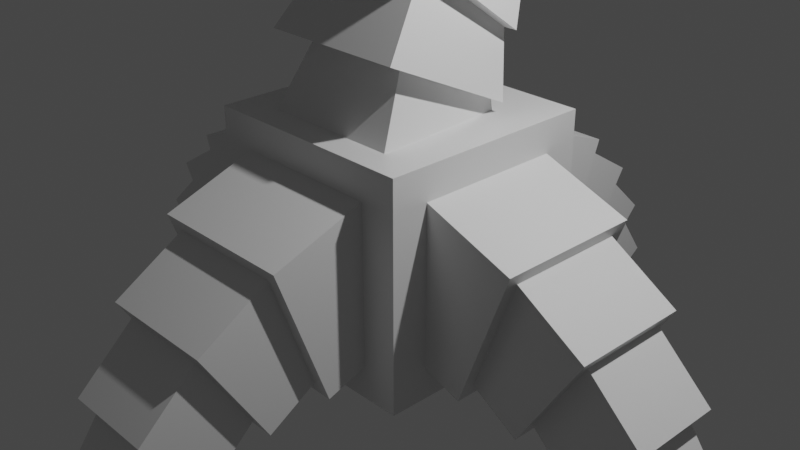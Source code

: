 # Source: creature.blend  (saved by Blender 2.90.8; exported with 4.5.12 LTS)
import bpy
from mathutils import Matrix  # noqa: F401  (used for matrix-valued properties, if any)

bpy.ops.wm.read_factory_settings(use_empty=True)
scene = bpy.context.scene
scene.name = 'Scene'

# ---- collections
col_collection = bpy.data.collections.new('Collection'); scene.collection.children.link(col_collection)

# ---- materials (node trees are filled in below, after node groups)
mat_material = bpy.data.materials.new('Material')
mat_material.alpha_threshold = 0.0
mat_material.use_transparent_shadow = False
mat_material.line_color = (0.0, 0.0, 0.0, 1.0)

# ---- material node trees
mat_material.use_nodes = True; mat_material.node_tree.nodes.clear()
_N = mat_material.node_tree.nodes; _L = mat_material.node_tree.links
n0 = _N.new('ShaderNodeOutputMaterial'); n0.name = 'Material Output'; n0.location = (300, 300)
n1 = _N.new('ShaderNodeBsdfPrincipled'); n1.name = 'Principled BSDF'; n1.location = (10, 300)
n1.distribution = 'GGX'
n1.subsurface_method = 'BURLEY'
n1.inputs[2].default_value = 0.4
n1.inputs[3].default_value = 1.45
n1.inputs[27].default_value = (0.0, 0.0, 0.0, 1.0)
n1.inputs[28].default_value = 1.0
_L.new(n1.outputs[0], n0.inputs[0])
n0.is_active_output = True

# ---- world
world_world = bpy.data.worlds.new('World'); scene.world = world_world
world_world.use_nodes = True; world_world.node_tree.nodes.clear()
_N = world_world.node_tree.nodes; _L = world_world.node_tree.links
n0 = _N.new('ShaderNodeOutputWorld'); n0.name = 'World Output'; n0.location = (300, 300)
n1 = _N.new('ShaderNodeBackground'); n1.name = 'Background'; n1.location = (10, 300)
n1.inputs[0].default_value = (0.05088, 0.05088, 0.05088, 1.0)
_L.new(n1.outputs[0], n0.inputs[0])
n0.is_active_output = True
world_world.color = (0.05088, 0.05088, 0.05088)
world_world.use_sun_shadow = False
world_world.sun_shadow_jitter_overblur = 0.0

# ---- cameras
cam_camera = bpy.data.cameras.new('Camera')
cam_camera.clip_end = 100.0
cam_camera.ortho_scale = 7.314

# ---- lights
light_light = bpy.data.lights.new('Light', 'POINT')
light_light.transmission_factor = 0.0
light_light.energy = 1000.0
light_light.shadow_soft_size = 0.1
light_light.shadow_maximum_resolution = 0.006
light_light.use_absolute_resolution = True

# ---- meshes
me_cube = bpy.data.meshes.new('Cube')
me_cube.from_pydata([(1.0, 1.0, 1.0), (1.0, 1.0, -1.0), (1.0, -1.0, 1.0), (1.0, -1.0, -1.0), (-1.0, 1.0, 1.0), (-1.0, 1.0, -1.0), (-1.0, -1.0, 1.0), (-1.0, -1.0, -1.0)], [], [(0, 4, 6, 2), (3, 2, 6, 7), (7, 6, 4, 5), (5, 1, 3, 7), (1, 0, 2, 3), (5, 4, 0, 1)])
_uv = me_cube.uv_layers.new(name='UVMap')
_uv.uv.foreach_set('vector', [0.625, 0.5, 0.875, 0.5, 0.875, 0.75, 0.625, 0.75, 0.375, 0.75, 0.625, 0.75, 0.625, 1.0, 0.375, 1.0, 0.375, 0.0, 0.625, 0.0, 0.625, 0.25, 0.375, 0.25, 0.125, 0.5, 0.375, 0.5, 0.375, 0.75, 0.125, 0.75, 0.375, 0.5, 0.625, 0.5, 0.625, 0.75, 0.375, 0.75, 0.375, 0.25, 0.625, 0.25, 0.625, 0.5, 0.375, 0.5])
me_cube.materials.append(mat_material)
me_cube.use_remesh_preserve_volume = False
me_cube.use_remesh_preserve_attributes = False
me_cube.use_mirror_vertex_groups = False
me_cube.update()
me_cube_001 = bpy.data.meshes.new('Cube.001')
me_cube_001.from_pydata([(1.0, 1.0, 1.0), (1.0, 1.0, -1.0), (1.0, -1.0, 1.0), (1.0, -1.0, -1.0), (-1.0, 1.0, 1.0), (-1.0, 1.0, -1.0), (-1.0, -1.0, 1.0), (-1.0, -1.0, -1.0)], [], [(0, 4, 6, 2), (3, 2, 6, 7), (7, 6, 4, 5), (5, 1, 3, 7), (1, 0, 2, 3), (5, 4, 0, 1)])
_uv = me_cube_001.uv_layers.new(name='UVMap')
_uv.uv.foreach_set('vector', [0.625, 0.5, 0.875, 0.5, 0.875, 0.75, 0.625, 0.75, 0.375, 0.75, 0.625, 0.75, 0.625, 1.0, 0.375, 1.0, 0.375, 0.0, 0.625, 0.0, 0.625, 0.25, 0.375, 0.25, 0.125, 0.5, 0.375, 0.5, 0.375, 0.75, 0.125, 0.75, 0.375, 0.5, 0.625, 0.5, 0.625, 0.75, 0.375, 0.75, 0.375, 0.25, 0.625, 0.25, 0.625, 0.5, 0.375, 0.5])
me_cube_001.materials.append(mat_material)
me_cube_001.use_remesh_preserve_volume = False
me_cube_001.use_remesh_preserve_attributes = False
me_cube_001.use_mirror_vertex_groups = False
me_cube_001.update()
me_cube_018 = bpy.data.meshes.new('Cube.018')
me_cube_018.from_pydata([(1.0, 1.0, 1.0), (1.0, 1.0, -1.0), (1.0, -1.0, 1.0), (1.0, -1.0, -1.0), (-1.0, 1.0, 1.0), (-1.0, 1.0, -1.0), (-1.0, -1.0, 1.0), (-1.0, -1.0, -1.0)], [], [(0, 4, 6, 2), (3, 2, 6, 7), (7, 6, 4, 5), (5, 1, 3, 7), (1, 0, 2, 3), (5, 4, 0, 1)])
_uv = me_cube_018.uv_layers.new(name='UVMap')
_uv.uv.foreach_set('vector', [0.625, 0.5, 0.875, 0.5, 0.875, 0.75, 0.625, 0.75, 0.375, 0.75, 0.625, 0.75, 0.625, 1.0, 0.375, 1.0, 0.375, 0.0, 0.625, 0.0, 0.625, 0.25, 0.375, 0.25, 0.125, 0.5, 0.375, 0.5, 0.375, 0.75, 0.125, 0.75, 0.375, 0.5, 0.625, 0.5, 0.625, 0.75, 0.375, 0.75, 0.375, 0.25, 0.625, 0.25, 0.625, 0.5, 0.375, 0.5])
me_cube_018.materials.append(mat_material)
me_cube_018.use_remesh_preserve_volume = False
me_cube_018.use_remesh_preserve_attributes = False
me_cube_018.use_mirror_vertex_groups = False
me_cube_018.update()
me_cube_019 = bpy.data.meshes.new('Cube.019')
me_cube_019.from_pydata([(1.0, 1.0, 1.0), (1.0, 1.0, -1.0), (1.0, -1.0, 1.0), (1.0, -1.0, -1.0), (-1.0, 1.0, 1.0), (-1.0, 1.0, -1.0), (-1.0, -1.0, 1.0), (-1.0, -1.0, -1.0)], [], [(0, 4, 6, 2), (3, 2, 6, 7), (7, 6, 4, 5), (5, 1, 3, 7), (1, 0, 2, 3), (5, 4, 0, 1)])
_uv = me_cube_019.uv_layers.new(name='UVMap')
_uv.uv.foreach_set('vector', [0.625, 0.5, 0.875, 0.5, 0.875, 0.75, 0.625, 0.75, 0.375, 0.75, 0.625, 0.75, 0.625, 1.0, 0.375, 1.0, 0.375, 0.0, 0.625, 0.0, 0.625, 0.25, 0.375, 0.25, 0.125, 0.5, 0.375, 0.5, 0.375, 0.75, 0.125, 0.75, 0.375, 0.5, 0.625, 0.5, 0.625, 0.75, 0.375, 0.75, 0.375, 0.25, 0.625, 0.25, 0.625, 0.5, 0.375, 0.5])
me_cube_019.materials.append(mat_material)
me_cube_019.use_remesh_preserve_volume = False
me_cube_019.use_remesh_preserve_attributes = False
me_cube_019.use_mirror_vertex_groups = False
me_cube_019.update()
me_cube_020 = bpy.data.meshes.new('Cube.020')
me_cube_020.from_pydata([(1.0, 1.0, 1.0), (1.0, 1.0, -1.0), (1.0, -1.0, 1.0), (1.0, -1.0, -1.0), (-1.0, 1.0, 1.0), (-1.0, 1.0, -1.0), (-1.0, -1.0, 1.0), (-1.0, -1.0, -1.0)], [], [(0, 4, 6, 2), (3, 2, 6, 7), (7, 6, 4, 5), (5, 1, 3, 7), (1, 0, 2, 3), (5, 4, 0, 1)])
_uv = me_cube_020.uv_layers.new(name='UVMap')
_uv.uv.foreach_set('vector', [0.625, 0.5, 0.875, 0.5, 0.875, 0.75, 0.625, 0.75, 0.375, 0.75, 0.625, 0.75, 0.625, 1.0, 0.375, 1.0, 0.375, 0.0, 0.625, 0.0, 0.625, 0.25, 0.375, 0.25, 0.125, 0.5, 0.375, 0.5, 0.375, 0.75, 0.125, 0.75, 0.375, 0.5, 0.625, 0.5, 0.625, 0.75, 0.375, 0.75, 0.375, 0.25, 0.625, 0.25, 0.625, 0.5, 0.375, 0.5])
me_cube_020.materials.append(mat_material)
me_cube_020.use_remesh_preserve_volume = False
me_cube_020.use_remesh_preserve_attributes = False
me_cube_020.use_mirror_vertex_groups = False
me_cube_020.update()
me_cube_021 = bpy.data.meshes.new('Cube.021')
me_cube_021.from_pydata([(1.0, 1.0, 1.0), (1.0, 1.0, -1.0), (1.0, -1.0, 1.0), (1.0, -1.0, -1.0), (-1.0, 1.0, 1.0), (-1.0, 1.0, -1.0), (-1.0, -1.0, 1.0), (-1.0, -1.0, -1.0)], [], [(0, 4, 6, 2), (3, 2, 6, 7), (7, 6, 4, 5), (5, 1, 3, 7), (1, 0, 2, 3), (5, 4, 0, 1)])
_uv = me_cube_021.uv_layers.new(name='UVMap')
_uv.uv.foreach_set('vector', [0.625, 0.5, 0.875, 0.5, 0.875, 0.75, 0.625, 0.75, 0.375, 0.75, 0.625, 0.75, 0.625, 1.0, 0.375, 1.0, 0.375, 0.0, 0.625, 0.0, 0.625, 0.25, 0.375, 0.25, 0.125, 0.5, 0.375, 0.5, 0.375, 0.75, 0.125, 0.75, 0.375, 0.5, 0.625, 0.5, 0.625, 0.75, 0.375, 0.75, 0.375, 0.25, 0.625, 0.25, 0.625, 0.5, 0.375, 0.5])
me_cube_021.materials.append(mat_material)
me_cube_021.use_remesh_preserve_volume = False
me_cube_021.use_remesh_preserve_attributes = False
me_cube_021.use_mirror_vertex_groups = False
me_cube_021.update()
me_cube_022 = bpy.data.meshes.new('Cube.022')
me_cube_022.from_pydata([(1.0, 1.0, 1.0), (1.0, 1.0, -1.0), (1.0, -1.0, 1.0), (1.0, -1.0, -1.0), (-1.0, 1.0, 1.0), (-1.0, 1.0, -1.0), (-1.0, -1.0, 1.0), (-1.0, -1.0, -1.0)], [], [(0, 4, 6, 2), (3, 2, 6, 7), (7, 6, 4, 5), (5, 1, 3, 7), (1, 0, 2, 3), (5, 4, 0, 1)])
_uv = me_cube_022.uv_layers.new(name='UVMap')
_uv.uv.foreach_set('vector', [0.625, 0.5, 0.875, 0.5, 0.875, 0.75, 0.625, 0.75, 0.375, 0.75, 0.625, 0.75, 0.625, 1.0, 0.375, 1.0, 0.375, 0.0, 0.625, 0.0, 0.625, 0.25, 0.375, 0.25, 0.125, 0.5, 0.375, 0.5, 0.375, 0.75, 0.125, 0.75, 0.375, 0.5, 0.625, 0.5, 0.625, 0.75, 0.375, 0.75, 0.375, 0.25, 0.625, 0.25, 0.625, 0.5, 0.375, 0.5])
me_cube_022.materials.append(mat_material)
me_cube_022.use_remesh_preserve_volume = False
me_cube_022.use_remesh_preserve_attributes = False
me_cube_022.use_mirror_vertex_groups = False
me_cube_022.update()
me_cube_023 = bpy.data.meshes.new('Cube.023')
me_cube_023.from_pydata([(1.0, 1.0, 1.0), (1.0, 1.0, -1.0), (1.0, -1.0, 1.0), (1.0, -1.0, -1.0), (-1.0, 1.0, 1.0), (-1.0, 1.0, -1.0), (-1.0, -1.0, 1.0), (-1.0, -1.0, -1.0)], [], [(0, 4, 6, 2), (3, 2, 6, 7), (7, 6, 4, 5), (5, 1, 3, 7), (1, 0, 2, 3), (5, 4, 0, 1)])
_uv = me_cube_023.uv_layers.new(name='UVMap')
_uv.uv.foreach_set('vector', [0.625, 0.5, 0.875, 0.5, 0.875, 0.75, 0.625, 0.75, 0.375, 0.75, 0.625, 0.75, 0.625, 1.0, 0.375, 1.0, 0.375, 0.0, 0.625, 0.0, 0.625, 0.25, 0.375, 0.25, 0.125, 0.5, 0.375, 0.5, 0.375, 0.75, 0.125, 0.75, 0.375, 0.5, 0.625, 0.5, 0.625, 0.75, 0.375, 0.75, 0.375, 0.25, 0.625, 0.25, 0.625, 0.5, 0.375, 0.5])
me_cube_023.materials.append(mat_material)
me_cube_023.use_remesh_preserve_volume = False
me_cube_023.use_remesh_preserve_attributes = False
me_cube_023.use_mirror_vertex_groups = False
me_cube_023.update()
me_cube_024 = bpy.data.meshes.new('Cube.024')
me_cube_024.from_pydata([(1.0, 1.0, 1.0), (1.0, 1.0, -1.0), (1.0, -1.0, 1.0), (1.0, -1.0, -1.0), (-1.0, 1.0, 1.0), (-1.0, 1.0, -1.0), (-1.0, -1.0, 1.0), (-1.0, -1.0, -1.0)], [], [(0, 4, 6, 2), (3, 2, 6, 7), (7, 6, 4, 5), (5, 1, 3, 7), (1, 0, 2, 3), (5, 4, 0, 1)])
_uv = me_cube_024.uv_layers.new(name='UVMap')
_uv.uv.foreach_set('vector', [0.625, 0.5, 0.875, 0.5, 0.875, 0.75, 0.625, 0.75, 0.375, 0.75, 0.625, 0.75, 0.625, 1.0, 0.375, 1.0, 0.375, 0.0, 0.625, 0.0, 0.625, 0.25, 0.375, 0.25, 0.125, 0.5, 0.375, 0.5, 0.375, 0.75, 0.125, 0.75, 0.375, 0.5, 0.625, 0.5, 0.625, 0.75, 0.375, 0.75, 0.375, 0.25, 0.625, 0.25, 0.625, 0.5, 0.375, 0.5])
me_cube_024.materials.append(mat_material)
me_cube_024.use_remesh_preserve_volume = False
me_cube_024.use_remesh_preserve_attributes = False
me_cube_024.use_mirror_vertex_groups = False
me_cube_024.update()
me_cube_025 = bpy.data.meshes.new('Cube.025')
me_cube_025.from_pydata([(1.0, 1.0, 1.0), (1.0, 1.0, -1.0), (1.0, -1.0, 1.0), (1.0, -1.0, -1.0), (-1.0, 1.0, 1.0), (-1.0, 1.0, -1.0), (-1.0, -1.0, 1.0), (-1.0, -1.0, -1.0)], [], [(0, 4, 6, 2), (3, 2, 6, 7), (7, 6, 4, 5), (5, 1, 3, 7), (1, 0, 2, 3), (5, 4, 0, 1)])
_uv = me_cube_025.uv_layers.new(name='UVMap')
_uv.uv.foreach_set('vector', [0.625, 0.5, 0.875, 0.5, 0.875, 0.75, 0.625, 0.75, 0.375, 0.75, 0.625, 0.75, 0.625, 1.0, 0.375, 1.0, 0.375, 0.0, 0.625, 0.0, 0.625, 0.25, 0.375, 0.25, 0.125, 0.5, 0.375, 0.5, 0.375, 0.75, 0.125, 0.75, 0.375, 0.5, 0.625, 0.5, 0.625, 0.75, 0.375, 0.75, 0.375, 0.25, 0.625, 0.25, 0.625, 0.5, 0.375, 0.5])
me_cube_025.materials.append(mat_material)
me_cube_025.use_remesh_preserve_volume = False
me_cube_025.use_remesh_preserve_attributes = False
me_cube_025.use_mirror_vertex_groups = False
me_cube_025.update()
me_cube_026 = bpy.data.meshes.new('Cube.026')
me_cube_026.from_pydata([(1.0, 1.0, 1.0), (1.0, 1.0, -1.0), (1.0, -1.0, 1.0), (1.0, -1.0, -1.0), (-1.0, 1.0, 1.0), (-1.0, 1.0, -1.0), (-1.0, -1.0, 1.0), (-1.0, -1.0, -1.0)], [], [(0, 4, 6, 2), (3, 2, 6, 7), (7, 6, 4, 5), (5, 1, 3, 7), (1, 0, 2, 3), (5, 4, 0, 1)])
_uv = me_cube_026.uv_layers.new(name='UVMap')
_uv.uv.foreach_set('vector', [0.625, 0.5, 0.875, 0.5, 0.875, 0.75, 0.625, 0.75, 0.375, 0.75, 0.625, 0.75, 0.625, 1.0, 0.375, 1.0, 0.375, 0.0, 0.625, 0.0, 0.625, 0.25, 0.375, 0.25, 0.125, 0.5, 0.375, 0.5, 0.375, 0.75, 0.125, 0.75, 0.375, 0.5, 0.625, 0.5, 0.625, 0.75, 0.375, 0.75, 0.375, 0.25, 0.625, 0.25, 0.625, 0.5, 0.375, 0.5])
me_cube_026.materials.append(mat_material)
me_cube_026.use_remesh_preserve_volume = False
me_cube_026.use_remesh_preserve_attributes = False
me_cube_026.use_mirror_vertex_groups = False
me_cube_026.update()
me_cube_027 = bpy.data.meshes.new('Cube.027')
me_cube_027.from_pydata([(1.0, 1.0, 1.0), (1.0, 1.0, -1.0), (1.0, -1.0, 1.0), (1.0, -1.0, -1.0), (-1.0, 1.0, 1.0), (-1.0, 1.0, -1.0), (-1.0, -1.0, 1.0), (-1.0, -1.0, -1.0)], [], [(0, 4, 6, 2), (3, 2, 6, 7), (7, 6, 4, 5), (5, 1, 3, 7), (1, 0, 2, 3), (5, 4, 0, 1)])
_uv = me_cube_027.uv_layers.new(name='UVMap')
_uv.uv.foreach_set('vector', [0.625, 0.5, 0.875, 0.5, 0.875, 0.75, 0.625, 0.75, 0.375, 0.75, 0.625, 0.75, 0.625, 1.0, 0.375, 1.0, 0.375, 0.0, 0.625, 0.0, 0.625, 0.25, 0.375, 0.25, 0.125, 0.5, 0.375, 0.5, 0.375, 0.75, 0.125, 0.75, 0.375, 0.5, 0.625, 0.5, 0.625, 0.75, 0.375, 0.75, 0.375, 0.25, 0.625, 0.25, 0.625, 0.5, 0.375, 0.5])
me_cube_027.materials.append(mat_material)
me_cube_027.use_remesh_preserve_volume = False
me_cube_027.use_remesh_preserve_attributes = False
me_cube_027.use_mirror_vertex_groups = False
me_cube_027.update()
me_cube_028 = bpy.data.meshes.new('Cube.028')
me_cube_028.from_pydata([(1.0, 1.0, 1.0), (1.0, 1.0, -1.0), (1.0, -1.0, 1.0), (1.0, -1.0, -1.0), (-1.0, 1.0, 1.0), (-1.0, 1.0, -1.0), (-1.0, -1.0, 1.0), (-1.0, -1.0, -1.0)], [], [(0, 4, 6, 2), (3, 2, 6, 7), (7, 6, 4, 5), (5, 1, 3, 7), (1, 0, 2, 3), (5, 4, 0, 1)])
_uv = me_cube_028.uv_layers.new(name='UVMap')
_uv.uv.foreach_set('vector', [0.625, 0.5, 0.875, 0.5, 0.875, 0.75, 0.625, 0.75, 0.375, 0.75, 0.625, 0.75, 0.625, 1.0, 0.375, 1.0, 0.375, 0.0, 0.625, 0.0, 0.625, 0.25, 0.375, 0.25, 0.125, 0.5, 0.375, 0.5, 0.375, 0.75, 0.125, 0.75, 0.375, 0.5, 0.625, 0.5, 0.625, 0.75, 0.375, 0.75, 0.375, 0.25, 0.625, 0.25, 0.625, 0.5, 0.375, 0.5])
me_cube_028.materials.append(mat_material)
me_cube_028.use_remesh_preserve_volume = False
me_cube_028.use_remesh_preserve_attributes = False
me_cube_028.use_mirror_vertex_groups = False
me_cube_028.update()
me_cube_029 = bpy.data.meshes.new('Cube.029')
me_cube_029.from_pydata([(1.0, 1.0, 1.0), (1.0, 1.0, -1.0), (1.0, -1.0, 1.0), (1.0, -1.0, -1.0), (-1.0, 1.0, 1.0), (-1.0, 1.0, -1.0), (-1.0, -1.0, 1.0), (-1.0, -1.0, -1.0)], [], [(0, 4, 6, 2), (3, 2, 6, 7), (7, 6, 4, 5), (5, 1, 3, 7), (1, 0, 2, 3), (5, 4, 0, 1)])
_uv = me_cube_029.uv_layers.new(name='UVMap')
_uv.uv.foreach_set('vector', [0.625, 0.5, 0.875, 0.5, 0.875, 0.75, 0.625, 0.75, 0.375, 0.75, 0.625, 0.75, 0.625, 1.0, 0.375, 1.0, 0.375, 0.0, 0.625, 0.0, 0.625, 0.25, 0.375, 0.25, 0.125, 0.5, 0.375, 0.5, 0.375, 0.75, 0.125, 0.75, 0.375, 0.5, 0.625, 0.5, 0.625, 0.75, 0.375, 0.75, 0.375, 0.25, 0.625, 0.25, 0.625, 0.5, 0.375, 0.5])
me_cube_029.materials.append(mat_material)
me_cube_029.use_remesh_preserve_volume = False
me_cube_029.use_remesh_preserve_attributes = False
me_cube_029.use_mirror_vertex_groups = False
me_cube_029.update()
me_cube_030 = bpy.data.meshes.new('Cube.030')
me_cube_030.from_pydata([(1.0, 1.0, 1.0), (1.0, 1.0, -1.0), (1.0, -1.0, 1.0), (1.0, -1.0, -1.0), (-1.0, 1.0, 1.0), (-1.0, 1.0, -1.0), (-1.0, -1.0, 1.0), (-1.0, -1.0, -1.0)], [], [(0, 4, 6, 2), (3, 2, 6, 7), (7, 6, 4, 5), (5, 1, 3, 7), (1, 0, 2, 3), (5, 4, 0, 1)])
_uv = me_cube_030.uv_layers.new(name='UVMap')
_uv.uv.foreach_set('vector', [0.625, 0.5, 0.875, 0.5, 0.875, 0.75, 0.625, 0.75, 0.375, 0.75, 0.625, 0.75, 0.625, 1.0, 0.375, 1.0, 0.375, 0.0, 0.625, 0.0, 0.625, 0.25, 0.375, 0.25, 0.125, 0.5, 0.375, 0.5, 0.375, 0.75, 0.125, 0.75, 0.375, 0.5, 0.625, 0.5, 0.625, 0.75, 0.375, 0.75, 0.375, 0.25, 0.625, 0.25, 0.625, 0.5, 0.375, 0.5])
me_cube_030.materials.append(mat_material)
me_cube_030.use_remesh_preserve_volume = False
me_cube_030.use_remesh_preserve_attributes = False
me_cube_030.use_mirror_vertex_groups = False
me_cube_030.update()
me_cube_031 = bpy.data.meshes.new('Cube.031')
me_cube_031.from_pydata([(1.0, 1.0, 1.0), (1.0, 1.0, -1.0), (1.0, -1.0, 1.0), (1.0, -1.0, -1.0), (-1.0, 1.0, 1.0), (-1.0, 1.0, -1.0), (-1.0, -1.0, 1.0), (-1.0, -1.0, -1.0)], [], [(0, 4, 6, 2), (3, 2, 6, 7), (7, 6, 4, 5), (5, 1, 3, 7), (1, 0, 2, 3), (5, 4, 0, 1)])
_uv = me_cube_031.uv_layers.new(name='UVMap')
_uv.uv.foreach_set('vector', [0.625, 0.5, 0.875, 0.5, 0.875, 0.75, 0.625, 0.75, 0.375, 0.75, 0.625, 0.75, 0.625, 1.0, 0.375, 1.0, 0.375, 0.0, 0.625, 0.0, 0.625, 0.25, 0.375, 0.25, 0.125, 0.5, 0.375, 0.5, 0.375, 0.75, 0.125, 0.75, 0.375, 0.5, 0.625, 0.5, 0.625, 0.75, 0.375, 0.75, 0.375, 0.25, 0.625, 0.25, 0.625, 0.5, 0.375, 0.5])
me_cube_031.materials.append(mat_material)
me_cube_031.use_remesh_preserve_volume = False
me_cube_031.use_remesh_preserve_attributes = False
me_cube_031.use_mirror_vertex_groups = False
me_cube_031.update()
me_cube_039 = bpy.data.meshes.new('Cube.039')
me_cube_039.from_pydata([(1.0, 1.0, 1.0), (1.0, 1.0, -1.0), (1.0, -1.0, 1.0), (1.0, -1.0, -1.0), (-1.0, 1.0, 1.0), (-1.0, 1.0, -1.0), (-1.0, -1.0, 1.0), (-1.0, -1.0, -1.0)], [], [(0, 4, 6, 2), (3, 2, 6, 7), (7, 6, 4, 5), (5, 1, 3, 7), (1, 0, 2, 3), (5, 4, 0, 1)])
_uv = me_cube_039.uv_layers.new(name='UVMap')
_uv.uv.foreach_set('vector', [0.625, 0.5, 0.875, 0.5, 0.875, 0.75, 0.625, 0.75, 0.375, 0.75, 0.625, 0.75, 0.625, 1.0, 0.375, 1.0, 0.375, 0.0, 0.625, 0.0, 0.625, 0.25, 0.375, 0.25, 0.125, 0.5, 0.375, 0.5, 0.375, 0.75, 0.125, 0.75, 0.375, 0.5, 0.625, 0.5, 0.625, 0.75, 0.375, 0.75, 0.375, 0.25, 0.625, 0.25, 0.625, 0.5, 0.375, 0.5])
me_cube_039.materials.append(mat_material)
me_cube_039.use_remesh_preserve_volume = False
me_cube_039.use_remesh_preserve_attributes = False
me_cube_039.use_mirror_vertex_groups = False
me_cube_039.update()
me_cube_040 = bpy.data.meshes.new('Cube.040')
me_cube_040.from_pydata([(1.0, 1.0, 1.0), (1.0, 1.0, -1.0), (1.0, -1.0, 1.0), (1.0, -1.0, -1.0), (-1.0, 1.0, 1.0), (-1.0, 1.0, -1.0), (-1.0, -1.0, 1.0), (-1.0, -1.0, -1.0)], [], [(0, 4, 6, 2), (3, 2, 6, 7), (7, 6, 4, 5), (5, 1, 3, 7), (1, 0, 2, 3), (5, 4, 0, 1)])
_uv = me_cube_040.uv_layers.new(name='UVMap')
_uv.uv.foreach_set('vector', [0.625, 0.5, 0.875, 0.5, 0.875, 0.75, 0.625, 0.75, 0.375, 0.75, 0.625, 0.75, 0.625, 1.0, 0.375, 1.0, 0.375, 0.0, 0.625, 0.0, 0.625, 0.25, 0.375, 0.25, 0.125, 0.5, 0.375, 0.5, 0.375, 0.75, 0.125, 0.75, 0.375, 0.5, 0.625, 0.5, 0.625, 0.75, 0.375, 0.75, 0.375, 0.25, 0.625, 0.25, 0.625, 0.5, 0.375, 0.5])
me_cube_040.materials.append(mat_material)
me_cube_040.use_remesh_preserve_volume = False
me_cube_040.use_remesh_preserve_attributes = False
me_cube_040.use_mirror_vertex_groups = False
me_cube_040.update()
me_cube_041 = bpy.data.meshes.new('Cube.041')
me_cube_041.from_pydata([(1.0, 1.0, 1.0), (1.0, 1.0, -1.0), (1.0, -1.0, 1.0), (1.0, -1.0, -1.0), (-1.0, 1.0, 1.0), (-1.0, 1.0, -1.0), (-1.0, -1.0, 1.0), (-1.0, -1.0, -1.0)], [], [(0, 4, 6, 2), (3, 2, 6, 7), (7, 6, 4, 5), (5, 1, 3, 7), (1, 0, 2, 3), (5, 4, 0, 1)])
_uv = me_cube_041.uv_layers.new(name='UVMap')
_uv.uv.foreach_set('vector', [0.625, 0.5, 0.875, 0.5, 0.875, 0.75, 0.625, 0.75, 0.375, 0.75, 0.625, 0.75, 0.625, 1.0, 0.375, 1.0, 0.375, 0.0, 0.625, 0.0, 0.625, 0.25, 0.375, 0.25, 0.125, 0.5, 0.375, 0.5, 0.375, 0.75, 0.125, 0.75, 0.375, 0.5, 0.625, 0.5, 0.625, 0.75, 0.375, 0.75, 0.375, 0.25, 0.625, 0.25, 0.625, 0.5, 0.375, 0.5])
me_cube_041.materials.append(mat_material)
me_cube_041.use_remesh_preserve_volume = False
me_cube_041.use_remesh_preserve_attributes = False
me_cube_041.use_mirror_vertex_groups = False
me_cube_041.update()
me_cube_043 = bpy.data.meshes.new('Cube.043')
me_cube_043.from_pydata([(1.0, 1.0, 1.0), (1.0, 1.0, -1.0), (1.0, -1.0, 1.0), (1.0, -1.0, -1.0), (-1.0, 1.0, 1.0), (-1.0, 1.0, -1.0), (-1.0, -1.0, 1.0), (-1.0, -1.0, -1.0)], [], [(0, 4, 6, 2), (3, 2, 6, 7), (7, 6, 4, 5), (5, 1, 3, 7), (1, 0, 2, 3), (5, 4, 0, 1)])
_uv = me_cube_043.uv_layers.new(name='UVMap')
_uv.uv.foreach_set('vector', [0.625, 0.5, 0.875, 0.5, 0.875, 0.75, 0.625, 0.75, 0.375, 0.75, 0.625, 0.75, 0.625, 1.0, 0.375, 1.0, 0.375, 0.0, 0.625, 0.0, 0.625, 0.25, 0.375, 0.25, 0.125, 0.5, 0.375, 0.5, 0.375, 0.75, 0.125, 0.75, 0.375, 0.5, 0.625, 0.5, 0.625, 0.75, 0.375, 0.75, 0.375, 0.25, 0.625, 0.25, 0.625, 0.5, 0.375, 0.5])
me_cube_043.materials.append(mat_material)
me_cube_043.use_remesh_preserve_volume = False
me_cube_043.use_remesh_preserve_attributes = False
me_cube_043.use_mirror_vertex_groups = False
me_cube_043.update()
me_cube_048 = bpy.data.meshes.new('Cube.048')
me_cube_048.from_pydata([(1.0, 1.0, 1.0), (1.0, 1.0, -1.0), (1.0, -1.0, 1.0), (1.0, -1.0, -1.0), (-1.0, 1.0, 1.0), (-1.0, 1.0, -1.0), (-1.0, -1.0, 1.0), (-1.0, -1.0, -1.0)], [], [(0, 4, 6, 2), (3, 2, 6, 7), (7, 6, 4, 5), (5, 1, 3, 7), (1, 0, 2, 3), (5, 4, 0, 1)])
_uv = me_cube_048.uv_layers.new(name='UVMap')
_uv.uv.foreach_set('vector', [0.625, 0.5, 0.875, 0.5, 0.875, 0.75, 0.625, 0.75, 0.375, 0.75, 0.625, 0.75, 0.625, 1.0, 0.375, 1.0, 0.375, 0.0, 0.625, 0.0, 0.625, 0.25, 0.375, 0.25, 0.125, 0.5, 0.375, 0.5, 0.375, 0.75, 0.125, 0.75, 0.375, 0.5, 0.625, 0.5, 0.625, 0.75, 0.375, 0.75, 0.375, 0.25, 0.625, 0.25, 0.625, 0.5, 0.375, 0.5])
me_cube_048.materials.append(mat_material)
me_cube_048.use_remesh_preserve_volume = False
me_cube_048.use_remesh_preserve_attributes = False
me_cube_048.use_mirror_vertex_groups = False
me_cube_048.update()
me_cube_049 = bpy.data.meshes.new('Cube.049')
me_cube_049.from_pydata([(1.0, 1.0, 1.0), (1.0, 1.0, -1.0), (1.0, -1.0, 1.0), (1.0, -1.0, -1.0), (-1.0, 1.0, 1.0), (-1.0, 1.0, -1.0), (-1.0, -1.0, 1.0), (-1.0, -1.0, -1.0)], [], [(0, 4, 6, 2), (3, 2, 6, 7), (7, 6, 4, 5), (5, 1, 3, 7), (1, 0, 2, 3), (5, 4, 0, 1)])
_uv = me_cube_049.uv_layers.new(name='UVMap')
_uv.uv.foreach_set('vector', [0.625, 0.5, 0.875, 0.5, 0.875, 0.75, 0.625, 0.75, 0.375, 0.75, 0.625, 0.75, 0.625, 1.0, 0.375, 1.0, 0.375, 0.0, 0.625, 0.0, 0.625, 0.25, 0.375, 0.25, 0.125, 0.5, 0.375, 0.5, 0.375, 0.75, 0.125, 0.75, 0.375, 0.5, 0.625, 0.5, 0.625, 0.75, 0.375, 0.75, 0.375, 0.25, 0.625, 0.25, 0.625, 0.5, 0.375, 0.5])
me_cube_049.materials.append(mat_material)
me_cube_049.use_remesh_preserve_volume = False
me_cube_049.use_remesh_preserve_attributes = False
me_cube_049.use_mirror_vertex_groups = False
me_cube_049.update()
me_cube_050 = bpy.data.meshes.new('Cube.050')
me_cube_050.from_pydata([(1.0, 1.0, 1.0), (1.0, 1.0, -1.0), (1.0, -1.0, 1.0), (1.0, -1.0, -1.0), (-1.0, 1.0, 1.0), (-1.0, 1.0, -1.0), (-1.0, -1.0, 1.0), (-1.0, -1.0, -1.0)], [], [(0, 4, 6, 2), (3, 2, 6, 7), (7, 6, 4, 5), (5, 1, 3, 7), (1, 0, 2, 3), (5, 4, 0, 1)])
_uv = me_cube_050.uv_layers.new(name='UVMap')
_uv.uv.foreach_set('vector', [0.625, 0.5, 0.875, 0.5, 0.875, 0.75, 0.625, 0.75, 0.375, 0.75, 0.625, 0.75, 0.625, 1.0, 0.375, 1.0, 0.375, 0.0, 0.625, 0.0, 0.625, 0.25, 0.375, 0.25, 0.125, 0.5, 0.375, 0.5, 0.375, 0.75, 0.125, 0.75, 0.375, 0.5, 0.625, 0.5, 0.625, 0.75, 0.375, 0.75, 0.375, 0.25, 0.625, 0.25, 0.625, 0.5, 0.375, 0.5])
me_cube_050.materials.append(mat_material)
me_cube_050.use_remesh_preserve_volume = False
me_cube_050.use_remesh_preserve_attributes = False
me_cube_050.use_mirror_vertex_groups = False
me_cube_050.update()
me_cube_052 = bpy.data.meshes.new('Cube.052')
me_cube_052.from_pydata([(1.0, 1.0, 1.0), (1.0, 1.0, -1.0), (1.0, -1.0, 1.0), (1.0, -1.0, -1.0), (-1.0, 1.0, 1.0), (-1.0, 1.0, -1.0), (-1.0, -1.0, 1.0), (-1.0, -1.0, -1.0)], [], [(0, 4, 6, 2), (3, 2, 6, 7), (7, 6, 4, 5), (5, 1, 3, 7), (1, 0, 2, 3), (5, 4, 0, 1)])
_uv = me_cube_052.uv_layers.new(name='UVMap')
_uv.uv.foreach_set('vector', [0.625, 0.5, 0.875, 0.5, 0.875, 0.75, 0.625, 0.75, 0.375, 0.75, 0.625, 0.75, 0.625, 1.0, 0.375, 1.0, 0.375, 0.0, 0.625, 0.0, 0.625, 0.25, 0.375, 0.25, 0.125, 0.5, 0.375, 0.5, 0.375, 0.75, 0.125, 0.75, 0.375, 0.5, 0.625, 0.5, 0.625, 0.75, 0.375, 0.75, 0.375, 0.25, 0.625, 0.25, 0.625, 0.5, 0.375, 0.5])
me_cube_052.materials.append(mat_material)
me_cube_052.use_remesh_preserve_volume = False
me_cube_052.use_remesh_preserve_attributes = False
me_cube_052.use_mirror_vertex_groups = False
me_cube_052.update()
me_cube_053 = bpy.data.meshes.new('Cube.053')
me_cube_053.from_pydata([(1.0, 1.0, 1.0), (1.0, 1.0, -1.0), (1.0, -1.0, 1.0), (1.0, -1.0, -1.0), (-1.0, 1.0, 1.0), (-1.0, 1.0, -1.0), (-1.0, -1.0, 1.0), (-1.0, -1.0, -1.0)], [], [(0, 4, 6, 2), (3, 2, 6, 7), (7, 6, 4, 5), (5, 1, 3, 7), (1, 0, 2, 3), (5, 4, 0, 1)])
_uv = me_cube_053.uv_layers.new(name='UVMap')
_uv.uv.foreach_set('vector', [0.625, 0.5, 0.875, 0.5, 0.875, 0.75, 0.625, 0.75, 0.375, 0.75, 0.625, 0.75, 0.625, 1.0, 0.375, 1.0, 0.375, 0.0, 0.625, 0.0, 0.625, 0.25, 0.375, 0.25, 0.125, 0.5, 0.375, 0.5, 0.375, 0.75, 0.125, 0.75, 0.375, 0.5, 0.625, 0.5, 0.625, 0.75, 0.375, 0.75, 0.375, 0.25, 0.625, 0.25, 0.625, 0.5, 0.375, 0.5])
me_cube_053.materials.append(mat_material)
me_cube_053.use_remesh_preserve_volume = False
me_cube_053.use_remesh_preserve_attributes = False
me_cube_053.use_mirror_vertex_groups = False
me_cube_053.update()
me_cube_054 = bpy.data.meshes.new('Cube.054')
me_cube_054.from_pydata([(1.0, 1.0, 1.0), (1.0, 1.0, -1.0), (1.0, -1.0, 1.0), (1.0, -1.0, -1.0), (-1.0, 1.0, 1.0), (-1.0, 1.0, -1.0), (-1.0, -1.0, 1.0), (-1.0, -1.0, -1.0)], [], [(0, 4, 6, 2), (3, 2, 6, 7), (7, 6, 4, 5), (5, 1, 3, 7), (1, 0, 2, 3), (5, 4, 0, 1)])
_uv = me_cube_054.uv_layers.new(name='UVMap')
_uv.uv.foreach_set('vector', [0.625, 0.5, 0.875, 0.5, 0.875, 0.75, 0.625, 0.75, 0.375, 0.75, 0.625, 0.75, 0.625, 1.0, 0.375, 1.0, 0.375, 0.0, 0.625, 0.0, 0.625, 0.25, 0.375, 0.25, 0.125, 0.5, 0.375, 0.5, 0.375, 0.75, 0.125, 0.75, 0.375, 0.5, 0.625, 0.5, 0.625, 0.75, 0.375, 0.75, 0.375, 0.25, 0.625, 0.25, 0.625, 0.5, 0.375, 0.5])
me_cube_054.materials.append(mat_material)
me_cube_054.use_remesh_preserve_volume = False
me_cube_054.use_remesh_preserve_attributes = False
me_cube_054.use_mirror_vertex_groups = False
me_cube_054.update()
me_cube_055 = bpy.data.meshes.new('Cube.055')
me_cube_055.from_pydata([(1.0, 1.0, 1.0), (1.0, 1.0, -1.0), (1.0, -1.0, 1.0), (1.0, -1.0, -1.0), (-1.0, 1.0, 1.0), (-1.0, 1.0, -1.0), (-1.0, -1.0, 1.0), (-1.0, -1.0, -1.0)], [], [(0, 4, 6, 2), (3, 2, 6, 7), (7, 6, 4, 5), (5, 1, 3, 7), (1, 0, 2, 3), (5, 4, 0, 1)])
_uv = me_cube_055.uv_layers.new(name='UVMap')
_uv.uv.foreach_set('vector', [0.625, 0.5, 0.875, 0.5, 0.875, 0.75, 0.625, 0.75, 0.375, 0.75, 0.625, 0.75, 0.625, 1.0, 0.375, 1.0, 0.375, 0.0, 0.625, 0.0, 0.625, 0.25, 0.375, 0.25, 0.125, 0.5, 0.375, 0.5, 0.375, 0.75, 0.125, 0.75, 0.375, 0.5, 0.625, 0.5, 0.625, 0.75, 0.375, 0.75, 0.375, 0.25, 0.625, 0.25, 0.625, 0.5, 0.375, 0.5])
me_cube_055.materials.append(mat_material)
me_cube_055.use_remesh_preserve_volume = False
me_cube_055.use_remesh_preserve_attributes = False
me_cube_055.use_mirror_vertex_groups = False
me_cube_055.update()
me_cube_056 = bpy.data.meshes.new('Cube.056')
me_cube_056.from_pydata([(1.0, 1.0, 1.0), (1.0, 1.0, -1.0), (1.0, -1.0, 1.0), (1.0, -1.0, -1.0), (-1.0, 1.0, 1.0), (-1.0, 1.0, -1.0), (-1.0, -1.0, 1.0), (-1.0, -1.0, -1.0)], [], [(0, 4, 6, 2), (3, 2, 6, 7), (7, 6, 4, 5), (5, 1, 3, 7), (1, 0, 2, 3), (5, 4, 0, 1)])
_uv = me_cube_056.uv_layers.new(name='UVMap')
_uv.uv.foreach_set('vector', [0.625, 0.5, 0.875, 0.5, 0.875, 0.75, 0.625, 0.75, 0.375, 0.75, 0.625, 0.75, 0.625, 1.0, 0.375, 1.0, 0.375, 0.0, 0.625, 0.0, 0.625, 0.25, 0.375, 0.25, 0.125, 0.5, 0.375, 0.5, 0.375, 0.75, 0.125, 0.75, 0.375, 0.5, 0.625, 0.5, 0.625, 0.75, 0.375, 0.75, 0.375, 0.25, 0.625, 0.25, 0.625, 0.5, 0.375, 0.5])
me_cube_056.materials.append(mat_material)
me_cube_056.use_remesh_preserve_volume = False
me_cube_056.use_remesh_preserve_attributes = False
me_cube_056.use_mirror_vertex_groups = False
me_cube_056.update()
me_cube_057 = bpy.data.meshes.new('Cube.057')
me_cube_057.from_pydata([(1.0, 1.0, 1.0), (1.0, 1.0, -1.0), (1.0, -1.0, 1.0), (1.0, -1.0, -1.0), (-1.0, 1.0, 1.0), (-1.0, 1.0, -1.0), (-1.0, -1.0, 1.0), (-1.0, -1.0, -1.0)], [], [(0, 4, 6, 2), (3, 2, 6, 7), (7, 6, 4, 5), (5, 1, 3, 7), (1, 0, 2, 3), (5, 4, 0, 1)])
_uv = me_cube_057.uv_layers.new(name='UVMap')
_uv.uv.foreach_set('vector', [0.625, 0.5, 0.875, 0.5, 0.875, 0.75, 0.625, 0.75, 0.375, 0.75, 0.625, 0.75, 0.625, 1.0, 0.375, 1.0, 0.375, 0.0, 0.625, 0.0, 0.625, 0.25, 0.375, 0.25, 0.125, 0.5, 0.375, 0.5, 0.375, 0.75, 0.125, 0.75, 0.375, 0.5, 0.625, 0.5, 0.625, 0.75, 0.375, 0.75, 0.375, 0.25, 0.625, 0.25, 0.625, 0.5, 0.375, 0.5])
me_cube_057.materials.append(mat_material)
me_cube_057.use_remesh_preserve_volume = False
me_cube_057.use_remesh_preserve_attributes = False
me_cube_057.use_mirror_vertex_groups = False
me_cube_057.update()
me_cube_058 = bpy.data.meshes.new('Cube.058')
me_cube_058.from_pydata([(1.0, 1.0, 1.0), (1.0, 1.0, -1.0), (1.0, -1.0, 1.0), (1.0, -1.0, -1.0), (-1.0, 1.0, 1.0), (-1.0, 1.0, -1.0), (-1.0, -1.0, 1.0), (-1.0, -1.0, -1.0)], [], [(0, 4, 6, 2), (3, 2, 6, 7), (7, 6, 4, 5), (5, 1, 3, 7), (1, 0, 2, 3), (5, 4, 0, 1)])
_uv = me_cube_058.uv_layers.new(name='UVMap')
_uv.uv.foreach_set('vector', [0.625, 0.5, 0.875, 0.5, 0.875, 0.75, 0.625, 0.75, 0.375, 0.75, 0.625, 0.75, 0.625, 1.0, 0.375, 1.0, 0.375, 0.0, 0.625, 0.0, 0.625, 0.25, 0.375, 0.25, 0.125, 0.5, 0.375, 0.5, 0.375, 0.75, 0.125, 0.75, 0.375, 0.5, 0.625, 0.5, 0.625, 0.75, 0.375, 0.75, 0.375, 0.25, 0.625, 0.25, 0.625, 0.5, 0.375, 0.5])
me_cube_058.materials.append(mat_material)
me_cube_058.use_remesh_preserve_volume = False
me_cube_058.use_remesh_preserve_attributes = False
me_cube_058.use_mirror_vertex_groups = False
me_cube_058.update()
me_cube_059 = bpy.data.meshes.new('Cube.059')
me_cube_059.from_pydata([(1.0, 1.0, 1.0), (1.0, 1.0, -1.0), (1.0, -1.0, 1.0), (1.0, -1.0, -1.0), (-1.0, 1.0, 1.0), (-1.0, 1.0, -1.0), (-1.0, -1.0, 1.0), (-1.0, -1.0, -1.0)], [], [(0, 4, 6, 2), (3, 2, 6, 7), (7, 6, 4, 5), (5, 1, 3, 7), (1, 0, 2, 3), (5, 4, 0, 1)])
_uv = me_cube_059.uv_layers.new(name='UVMap')
_uv.uv.foreach_set('vector', [0.625, 0.5, 0.875, 0.5, 0.875, 0.75, 0.625, 0.75, 0.375, 0.75, 0.625, 0.75, 0.625, 1.0, 0.375, 1.0, 0.375, 0.0, 0.625, 0.0, 0.625, 0.25, 0.375, 0.25, 0.125, 0.5, 0.375, 0.5, 0.375, 0.75, 0.125, 0.75, 0.375, 0.5, 0.625, 0.5, 0.625, 0.75, 0.375, 0.75, 0.375, 0.25, 0.625, 0.25, 0.625, 0.5, 0.375, 0.5])
me_cube_059.materials.append(mat_material)
me_cube_059.use_remesh_preserve_volume = False
me_cube_059.use_remesh_preserve_attributes = False
me_cube_059.use_mirror_vertex_groups = False
me_cube_059.update()
me_cube_060 = bpy.data.meshes.new('Cube.060')
me_cube_060.from_pydata([(1.0, 1.0, 1.0), (1.0, 1.0, -1.0), (1.0, -1.0, 1.0), (1.0, -1.0, -1.0), (-1.0, 1.0, 1.0), (-1.0, 1.0, -1.0), (-1.0, -1.0, 1.0), (-1.0, -1.0, -1.0)], [], [(0, 4, 6, 2), (3, 2, 6, 7), (7, 6, 4, 5), (5, 1, 3, 7), (1, 0, 2, 3), (5, 4, 0, 1)])
_uv = me_cube_060.uv_layers.new(name='UVMap')
_uv.uv.foreach_set('vector', [0.625, 0.5, 0.875, 0.5, 0.875, 0.75, 0.625, 0.75, 0.375, 0.75, 0.625, 0.75, 0.625, 1.0, 0.375, 1.0, 0.375, 0.0, 0.625, 0.0, 0.625, 0.25, 0.375, 0.25, 0.125, 0.5, 0.375, 0.5, 0.375, 0.75, 0.125, 0.75, 0.375, 0.5, 0.625, 0.5, 0.625, 0.75, 0.375, 0.75, 0.375, 0.25, 0.625, 0.25, 0.625, 0.5, 0.375, 0.5])
me_cube_060.materials.append(mat_material)
me_cube_060.use_remesh_preserve_volume = False
me_cube_060.use_remesh_preserve_attributes = False
me_cube_060.use_mirror_vertex_groups = False
me_cube_060.update()
me_cube_061 = bpy.data.meshes.new('Cube.061')
me_cube_061.from_pydata([(1.0, 1.0, 1.0), (1.0, 1.0, -1.0), (1.0, -1.0, 1.0), (1.0, -1.0, -1.0), (-1.0, 1.0, 1.0), (-1.0, 1.0, -1.0), (-1.0, -1.0, 1.0), (-1.0, -1.0, -1.0)], [], [(0, 4, 6, 2), (3, 2, 6, 7), (7, 6, 4, 5), (5, 1, 3, 7), (1, 0, 2, 3), (5, 4, 0, 1)])
_uv = me_cube_061.uv_layers.new(name='UVMap')
_uv.uv.foreach_set('vector', [0.625, 0.5, 0.875, 0.5, 0.875, 0.75, 0.625, 0.75, 0.375, 0.75, 0.625, 0.75, 0.625, 1.0, 0.375, 1.0, 0.375, 0.0, 0.625, 0.0, 0.625, 0.25, 0.375, 0.25, 0.125, 0.5, 0.375, 0.5, 0.375, 0.75, 0.125, 0.75, 0.375, 0.5, 0.625, 0.5, 0.625, 0.75, 0.375, 0.75, 0.375, 0.25, 0.625, 0.25, 0.625, 0.5, 0.375, 0.5])
me_cube_061.materials.append(mat_material)
me_cube_061.use_remesh_preserve_volume = False
me_cube_061.use_remesh_preserve_attributes = False
me_cube_061.use_mirror_vertex_groups = False
me_cube_061.update()
me_cube_062 = bpy.data.meshes.new('Cube.062')
me_cube_062.from_pydata([(1.0, 1.0, 1.0), (1.0, 1.0, -1.0), (1.0, -1.0, 1.0), (1.0, -1.0, -1.0), (-1.0, 1.0, 1.0), (-1.0, 1.0, -1.0), (-1.0, -1.0, 1.0), (-1.0, -1.0, -1.0)], [], [(0, 4, 6, 2), (3, 2, 6, 7), (7, 6, 4, 5), (5, 1, 3, 7), (1, 0, 2, 3), (5, 4, 0, 1)])
_uv = me_cube_062.uv_layers.new(name='UVMap')
_uv.uv.foreach_set('vector', [0.625, 0.5, 0.875, 0.5, 0.875, 0.75, 0.625, 0.75, 0.375, 0.75, 0.625, 0.75, 0.625, 1.0, 0.375, 1.0, 0.375, 0.0, 0.625, 0.0, 0.625, 0.25, 0.375, 0.25, 0.125, 0.5, 0.375, 0.5, 0.375, 0.75, 0.125, 0.75, 0.375, 0.5, 0.625, 0.5, 0.625, 0.75, 0.375, 0.75, 0.375, 0.25, 0.625, 0.25, 0.625, 0.5, 0.375, 0.5])
me_cube_062.materials.append(mat_material)
me_cube_062.use_remesh_preserve_volume = False
me_cube_062.use_remesh_preserve_attributes = False
me_cube_062.use_mirror_vertex_groups = False
me_cube_062.update()
me_cube_063 = bpy.data.meshes.new('Cube.063')
me_cube_063.from_pydata([(1.0, 1.0, 1.0), (1.0, 1.0, -1.0), (1.0, -1.0, 1.0), (1.0, -1.0, -1.0), (-1.0, 1.0, 1.0), (-1.0, 1.0, -1.0), (-1.0, -1.0, 1.0), (-1.0, -1.0, -1.0)], [], [(0, 4, 6, 2), (3, 2, 6, 7), (7, 6, 4, 5), (5, 1, 3, 7), (1, 0, 2, 3), (5, 4, 0, 1)])
_uv = me_cube_063.uv_layers.new(name='UVMap')
_uv.uv.foreach_set('vector', [0.625, 0.5, 0.875, 0.5, 0.875, 0.75, 0.625, 0.75, 0.375, 0.75, 0.625, 0.75, 0.625, 1.0, 0.375, 1.0, 0.375, 0.0, 0.625, 0.0, 0.625, 0.25, 0.375, 0.25, 0.125, 0.5, 0.375, 0.5, 0.375, 0.75, 0.125, 0.75, 0.375, 0.5, 0.625, 0.5, 0.625, 0.75, 0.375, 0.75, 0.375, 0.25, 0.625, 0.25, 0.625, 0.5, 0.375, 0.5])
me_cube_063.materials.append(mat_material)
me_cube_063.use_remesh_preserve_volume = False
me_cube_063.use_remesh_preserve_attributes = False
me_cube_063.use_mirror_vertex_groups = False
me_cube_063.update()
me_cube_064 = bpy.data.meshes.new('Cube.064')
me_cube_064.from_pydata([(1.0, 1.0, 1.0), (1.0, 1.0, -1.0), (1.0, -1.0, 1.0), (1.0, -1.0, -1.0), (-1.0, 1.0, 1.0), (-1.0, 1.0, -1.0), (-1.0, -1.0, 1.0), (-1.0, -1.0, -1.0)], [], [(0, 4, 6, 2), (3, 2, 6, 7), (7, 6, 4, 5), (5, 1, 3, 7), (1, 0, 2, 3), (5, 4, 0, 1)])
_uv = me_cube_064.uv_layers.new(name='UVMap')
_uv.uv.foreach_set('vector', [0.625, 0.5, 0.875, 0.5, 0.875, 0.75, 0.625, 0.75, 0.375, 0.75, 0.625, 0.75, 0.625, 1.0, 0.375, 1.0, 0.375, 0.0, 0.625, 0.0, 0.625, 0.25, 0.375, 0.25, 0.125, 0.5, 0.375, 0.5, 0.375, 0.75, 0.125, 0.75, 0.375, 0.5, 0.625, 0.5, 0.625, 0.75, 0.375, 0.75, 0.375, 0.25, 0.625, 0.25, 0.625, 0.5, 0.375, 0.5])
me_cube_064.materials.append(mat_material)
me_cube_064.use_remesh_preserve_volume = False
me_cube_064.use_remesh_preserve_attributes = False
me_cube_064.use_mirror_vertex_groups = False
me_cube_064.update()
me_cube_065 = bpy.data.meshes.new('Cube.065')
me_cube_065.from_pydata([(1.0, 1.0, 1.0), (1.0, 1.0, -1.0), (1.0, -1.0, 1.0), (1.0, -1.0, -1.0), (-1.0, 1.0, 1.0), (-1.0, 1.0, -1.0), (-1.0, -1.0, 1.0), (-1.0, -1.0, -1.0)], [], [(0, 4, 6, 2), (3, 2, 6, 7), (7, 6, 4, 5), (5, 1, 3, 7), (1, 0, 2, 3), (5, 4, 0, 1)])
_uv = me_cube_065.uv_layers.new(name='UVMap')
_uv.uv.foreach_set('vector', [0.625, 0.5, 0.875, 0.5, 0.875, 0.75, 0.625, 0.75, 0.375, 0.75, 0.625, 0.75, 0.625, 1.0, 0.375, 1.0, 0.375, 0.0, 0.625, 0.0, 0.625, 0.25, 0.375, 0.25, 0.125, 0.5, 0.375, 0.5, 0.375, 0.75, 0.125, 0.75, 0.375, 0.5, 0.625, 0.5, 0.625, 0.75, 0.375, 0.75, 0.375, 0.25, 0.625, 0.25, 0.625, 0.5, 0.375, 0.5])
me_cube_065.materials.append(mat_material)
me_cube_065.use_remesh_preserve_volume = False
me_cube_065.use_remesh_preserve_attributes = False
me_cube_065.use_mirror_vertex_groups = False
me_cube_065.update()
me_cube_066 = bpy.data.meshes.new('Cube.066')
me_cube_066.from_pydata([(1.0, 1.0, 1.0), (1.0, 1.0, -1.0), (1.0, -1.0, 1.0), (1.0, -1.0, -1.0), (-1.0, 1.0, 1.0), (-1.0, 1.0, -1.0), (-1.0, -1.0, 1.0), (-1.0, -1.0, -1.0)], [], [(0, 4, 6, 2), (3, 2, 6, 7), (7, 6, 4, 5), (5, 1, 3, 7), (1, 0, 2, 3), (5, 4, 0, 1)])
_uv = me_cube_066.uv_layers.new(name='UVMap')
_uv.uv.foreach_set('vector', [0.625, 0.5, 0.875, 0.5, 0.875, 0.75, 0.625, 0.75, 0.375, 0.75, 0.625, 0.75, 0.625, 1.0, 0.375, 1.0, 0.375, 0.0, 0.625, 0.0, 0.625, 0.25, 0.375, 0.25, 0.125, 0.5, 0.375, 0.5, 0.375, 0.75, 0.125, 0.75, 0.375, 0.5, 0.625, 0.5, 0.625, 0.75, 0.375, 0.75, 0.375, 0.25, 0.625, 0.25, 0.625, 0.5, 0.375, 0.5])
me_cube_066.materials.append(mat_material)
me_cube_066.use_remesh_preserve_volume = False
me_cube_066.use_remesh_preserve_attributes = False
me_cube_066.use_mirror_vertex_groups = False
me_cube_066.update()
me_cube_003 = bpy.data.meshes.new('Cube.003')
me_cube_003.from_pydata([(-1.0, -1.0, -1.0), (-0.55, -0.55, 1.0), (-1.0, 1.0, -1.0), (-0.55, 0.55, 1.0), (1.0, -1.0, -1.0), (0.55, -0.55, 1.0), (1.0, 1.0, -1.0), (0.55, 0.55, 1.0)], [], [(0, 1, 3, 2), (2, 3, 7, 6), (6, 7, 5, 4), (4, 5, 1, 0), (2, 6, 4, 0), (7, 3, 1, 5)])
_uv = me_cube_003.uv_layers.new(name='UVMap')
_uv.uv.foreach_set('vector', [0.375, 0.0, 0.625, 0.0, 0.625, 0.25, 0.375, 0.25, 0.375, 0.25, 0.625, 0.25, 0.625, 0.5, 0.375, 0.5, 0.375, 0.5, 0.625, 0.5, 0.625, 0.75, 0.375, 0.75, 0.375, 0.75, 0.625, 0.75, 0.625, 1.0, 0.375, 1.0, 0.125, 0.5, 0.375, 0.5, 0.375, 0.75, 0.125, 0.75, 0.6812, 0.5562, 0.8188, 0.5563, 0.8188, 0.6938, 0.6812, 0.6938])
me_cube_003.use_remesh_fix_poles = True
me_cube_003.use_remesh_preserve_attributes = False
me_cube_003.use_mirror_vertex_groups = False
me_cube_003.update()
me_cube_079 = bpy.data.meshes.new('Cube.079')
me_cube_079.from_pydata([(-1.0, -1.0, -1.0), (-0.6, -0.6, 1.0), (-1.0, 1.0, -1.0), (-0.6, 0.6, 1.0), (1.0, -1.0, -1.0), (0.6, -0.6, 1.0), (1.0, 1.0, -1.0), (0.6, 0.6, 1.0)], [], [(0, 1, 3, 2), (2, 3, 7, 6), (6, 7, 5, 4), (4, 5, 1, 0), (2, 6, 4, 0), (7, 3, 1, 5)])
_uv = me_cube_079.uv_layers.new(name='UVMap')
_uv.uv.foreach_set('vector', [0.375, 0.0, 0.625, 0.0, 0.625, 0.25, 0.375, 0.25, 0.375, 0.25, 0.625, 0.25, 0.625, 0.5, 0.375, 0.5, 0.375, 0.5, 0.625, 0.5, 0.625, 0.75, 0.375, 0.75, 0.375, 0.75, 0.625, 0.75, 0.625, 1.0, 0.375, 1.0, 0.125, 0.5, 0.375, 0.5, 0.375, 0.75, 0.125, 0.75, 0.675, 0.55, 0.825, 0.55, 0.825, 0.7, 0.675, 0.7])
me_cube_079.use_remesh_fix_poles = True
me_cube_079.use_remesh_preserve_attributes = False
me_cube_079.use_mirror_vertex_groups = False
me_cube_079.update()
me_cube_080 = bpy.data.meshes.new('Cube.080')
me_cube_080.from_pydata([(-1.0, -1.0, -1.0), (-0.6, -0.6, 1.0), (-1.0, 1.0, -1.0), (-0.6, 0.6, 1.0), (1.0, -1.0, -1.0), (0.6, -0.6, 1.0), (1.0, 1.0, -1.0), (0.6, 0.6, 1.0)], [], [(0, 1, 3, 2), (2, 3, 7, 6), (6, 7, 5, 4), (4, 5, 1, 0), (2, 6, 4, 0), (7, 3, 1, 5)])
_uv = me_cube_080.uv_layers.new(name='UVMap')
_uv.uv.foreach_set('vector', [0.375, 0.0, 0.625, 0.0, 0.625, 0.25, 0.375, 0.25, 0.375, 0.25, 0.625, 0.25, 0.625, 0.5, 0.375, 0.5, 0.375, 0.5, 0.625, 0.5, 0.625, 0.75, 0.375, 0.75, 0.375, 0.75, 0.625, 0.75, 0.625, 1.0, 0.375, 1.0, 0.125, 0.5, 0.375, 0.5, 0.375, 0.75, 0.125, 0.75, 0.675, 0.55, 0.825, 0.55, 0.825, 0.7, 0.675, 0.7])
me_cube_080.use_remesh_fix_poles = True
me_cube_080.use_remesh_preserve_attributes = False
me_cube_080.use_mirror_vertex_groups = False
me_cube_080.update()
me_cube_081 = bpy.data.meshes.new('Cube.081')
me_cube_081.from_pydata([(-1.0, -1.0, -1.0), (-0.6, -0.6, 1.0), (-1.0, 1.0, -1.0), (-0.6, 0.6, 1.0), (1.0, -1.0, -1.0), (0.6, -0.6, 1.0), (1.0, 1.0, -1.0), (0.6, 0.6, 1.0)], [], [(0, 1, 3, 2), (2, 3, 7, 6), (6, 7, 5, 4), (4, 5, 1, 0), (2, 6, 4, 0), (7, 3, 1, 5)])
_uv = me_cube_081.uv_layers.new(name='UVMap')
_uv.uv.foreach_set('vector', [0.375, 0.0, 0.625, 0.0, 0.625, 0.25, 0.375, 0.25, 0.375, 0.25, 0.625, 0.25, 0.625, 0.5, 0.375, 0.5, 0.375, 0.5, 0.625, 0.5, 0.625, 0.75, 0.375, 0.75, 0.375, 0.75, 0.625, 0.75, 0.625, 1.0, 0.375, 1.0, 0.125, 0.5, 0.375, 0.5, 0.375, 0.75, 0.125, 0.75, 0.675, 0.55, 0.825, 0.55, 0.825, 0.7, 0.675, 0.7])
me_cube_081.use_remesh_fix_poles = True
me_cube_081.use_remesh_preserve_attributes = False
me_cube_081.use_mirror_vertex_groups = False
me_cube_081.update()
me_cube_082 = bpy.data.meshes.new('Cube.082')
me_cube_082.from_pydata([(-1.0, -1.0, -1.0), (-0.6, -0.6, 1.0), (-1.0, 1.0, -1.0), (-0.6, 0.6, 1.0), (1.0, -1.0, -1.0), (0.6, -0.6, 1.0), (1.0, 1.0, -1.0), (0.6, 0.6, 1.0)], [], [(0, 1, 3, 2), (2, 3, 7, 6), (6, 7, 5, 4), (4, 5, 1, 0), (2, 6, 4, 0), (7, 3, 1, 5)])
_uv = me_cube_082.uv_layers.new(name='UVMap')
_uv.uv.foreach_set('vector', [0.375, 0.0, 0.625, 0.0, 0.625, 0.25, 0.375, 0.25, 0.375, 0.25, 0.625, 0.25, 0.625, 0.5, 0.375, 0.5, 0.375, 0.5, 0.625, 0.5, 0.625, 0.75, 0.375, 0.75, 0.375, 0.75, 0.625, 0.75, 0.625, 1.0, 0.375, 1.0, 0.125, 0.5, 0.375, 0.5, 0.375, 0.75, 0.125, 0.75, 0.675, 0.55, 0.825, 0.55, 0.825, 0.7, 0.675, 0.7])
me_cube_082.use_remesh_fix_poles = True
me_cube_082.use_remesh_preserve_attributes = False
me_cube_082.use_mirror_vertex_groups = False
me_cube_082.update()
me_cube_083 = bpy.data.meshes.new('Cube.083')
me_cube_083.from_pydata([(-1.0, -1.0, -1.0), (-0.6, -0.6, 1.0), (-1.0, 1.0, -1.0), (-0.6, 0.6, 1.0), (1.0, -1.0, -1.0), (0.6, -0.6, 1.0), (1.0, 1.0, -1.0), (0.6, 0.6, 1.0)], [], [(0, 1, 3, 2), (2, 3, 7, 6), (6, 7, 5, 4), (4, 5, 1, 0), (2, 6, 4, 0), (7, 3, 1, 5)])
_uv = me_cube_083.uv_layers.new(name='UVMap')
_uv.uv.foreach_set('vector', [0.375, 0.0, 0.625, 0.0, 0.625, 0.25, 0.375, 0.25, 0.375, 0.25, 0.625, 0.25, 0.625, 0.5, 0.375, 0.5, 0.375, 0.5, 0.625, 0.5, 0.625, 0.75, 0.375, 0.75, 0.375, 0.75, 0.625, 0.75, 0.625, 1.0, 0.375, 1.0, 0.125, 0.5, 0.375, 0.5, 0.375, 0.75, 0.125, 0.75, 0.675, 0.55, 0.825, 0.55, 0.825, 0.7, 0.675, 0.7])
me_cube_083.use_remesh_fix_poles = True
me_cube_083.use_remesh_preserve_attributes = False
me_cube_083.use_mirror_vertex_groups = False
me_cube_083.update()
me_cube_084 = bpy.data.meshes.new('Cube.084')
me_cube_084.from_pydata([(-1.0, -1.0, -1.0), (-0.6, -0.6, 1.0), (-1.0, 1.0, -1.0), (-0.6, 0.6, 1.0), (1.0, -1.0, -1.0), (0.6, -0.6, 1.0), (1.0, 1.0, -1.0), (0.6, 0.6, 1.0)], [], [(0, 1, 3, 2), (2, 3, 7, 6), (6, 7, 5, 4), (4, 5, 1, 0), (2, 6, 4, 0), (7, 3, 1, 5)])
_uv = me_cube_084.uv_layers.new(name='UVMap')
_uv.uv.foreach_set('vector', [0.375, 0.0, 0.625, 0.0, 0.625, 0.25, 0.375, 0.25, 0.375, 0.25, 0.625, 0.25, 0.625, 0.5, 0.375, 0.5, 0.375, 0.5, 0.625, 0.5, 0.625, 0.75, 0.375, 0.75, 0.375, 0.75, 0.625, 0.75, 0.625, 1.0, 0.375, 1.0, 0.125, 0.5, 0.375, 0.5, 0.375, 0.75, 0.125, 0.75, 0.675, 0.55, 0.825, 0.55, 0.825, 0.7, 0.675, 0.7])
me_cube_084.use_remesh_fix_poles = True
me_cube_084.use_remesh_preserve_attributes = False
me_cube_084.use_mirror_vertex_groups = False
me_cube_084.update()
me_cube_085 = bpy.data.meshes.new('Cube.085')
me_cube_085.from_pydata([(-1.0, -1.0, -1.0), (-0.6, -0.6, 1.0), (-1.0, 1.0, -1.0), (-0.6, 0.6, 1.0), (1.0, -1.0, -1.0), (0.6, -0.6, 1.0), (1.0, 1.0, -1.0), (0.6, 0.6, 1.0)], [], [(0, 1, 3, 2), (2, 3, 7, 6), (6, 7, 5, 4), (4, 5, 1, 0), (2, 6, 4, 0), (7, 3, 1, 5)])
_uv = me_cube_085.uv_layers.new(name='UVMap')
_uv.uv.foreach_set('vector', [0.375, 0.0, 0.625, 0.0, 0.625, 0.25, 0.375, 0.25, 0.375, 0.25, 0.625, 0.25, 0.625, 0.5, 0.375, 0.5, 0.375, 0.5, 0.625, 0.5, 0.625, 0.75, 0.375, 0.75, 0.375, 0.75, 0.625, 0.75, 0.625, 1.0, 0.375, 1.0, 0.125, 0.5, 0.375, 0.5, 0.375, 0.75, 0.125, 0.75, 0.675, 0.55, 0.825, 0.55, 0.825, 0.7, 0.675, 0.7])
me_cube_085.use_remesh_fix_poles = True
me_cube_085.use_remesh_preserve_attributes = False
me_cube_085.use_mirror_vertex_groups = False
me_cube_085.update()
me_cube_086 = bpy.data.meshes.new('Cube.086')
me_cube_086.from_pydata([(-1.0, 1.0, -1.0), (-1.0, -1.0, -1.0), (1.0, 1.0, -1.0), (1.0, -1.0, -1.0), (-1.0, -1.0, 1.0), (-1.0, 1.0, 1.0), (1.0, -1.0, 1.0), (1.0, 1.0, 1.0), (-0.9, -0.9, 1.5), (-0.9, 0.9, 1.5), (0.9, -0.9, 1.5), (0.9, 0.9, 1.5), (-0.5, -0.5, 1.9), (-0.5, 0.5, 1.9), (0.5, -0.5, 1.9), (0.5, 0.5, 1.9), (-0.35, 0.35, 1.7), (-0.4224, 0.4224, 1.745), (-0.4224, -0.4224, 1.745), (-0.35, -0.35, 1.7), (0.4224, 0.4224, 1.745), (0.35, 0.35, 1.7), (0.4224, -0.4224, 1.745), (0.35, -0.35, 1.7), (-0.9, -0.9212, 1.521), (0.9, -0.9212, 1.521), (-0.5, -0.5212, 1.921), (0.5, -0.5212, 1.921), (-0.9106, -0.9, 1.511), (-0.9106, 0.9, 1.511), (-0.5106, -0.5, 1.911), (-0.5106, 0.5, 1.911), (-0.9, 0.9106, 1.511), (0.9, 0.9106, 1.511), (-0.5, 0.5106, 1.911), (0.5, 0.5106, 1.911), (0.9106, -0.9, 1.511), (0.9106, 0.9, 1.511), (0.5106, -0.5, 1.911), (0.5106, 0.5, 1.911), (1.012, -1.0, 1.002), (1.012, 1.0, 1.002), (0.9123, -0.9, 1.502), (0.9123, 0.9, 1.502), (-1.0, -1.012, 1.002), (1.0, -1.012, 1.002), (-0.9, -0.9123, 1.502), (0.9, -0.9123, 1.502), (-1.012, -1.0, 1.002), (-1.012, 1.0, 1.002), (-0.9123, -0.9, 1.502), (-0.9123, 0.9, 1.502), (-1.0, 1.012, 1.002), (1.0, 1.012, 1.002), (-0.9, 0.9123, 1.502), (0.9, 0.9123, 1.502), (-1.0, -1.01, 1.0), (1.0, -1.01, 1.0), (1.01, -1.0, 1.0), (1.01, 1.0, 1.0), (-1.01, -1.0, 1.0), (-1.01, 1.0, 1.0), (-1.0, 1.01, 1.0), (1.0, 1.01, 1.0)], [], [(3, 6, 57), (3, 1, 0, 2), (5, 4, 48, 49), (10, 8, 46, 47), (6, 7, 41, 40), (7, 5, 52, 53), (8, 12, 30, 28), (8, 10, 25, 24), (10, 11, 37, 36), (13, 15, 35, 34), (22, 18, 12, 14), (20, 22, 14, 15), (18, 17, 13, 12), (17, 20, 15, 13), (19, 16, 17, 18), (23, 19, 18, 22), (21, 23, 22, 20), (16, 21, 20, 17), (19, 23, 21, 16), (27, 26, 24, 25), (14, 12, 26, 27), (12, 8, 24, 26), (10, 14, 27, 25), (30, 31, 29, 28), (13, 9, 29, 31), (9, 8, 28, 29), (12, 13, 31, 30), (34, 35, 33, 32), (9, 13, 34, 32), (15, 11, 33, 35), (11, 9, 32, 33), (39, 38, 36, 37), (11, 15, 39, 37), (15, 14, 38, 39), (14, 10, 36, 38), (43, 42, 40, 41), (10, 6, 40, 42), (11, 10, 42, 43), (7, 11, 43, 41), (47, 46, 44, 45), (6, 10, 47, 45), (8, 4, 44, 46), (4, 6, 45, 44), (50, 51, 49, 48), (4, 8, 50, 48), (8, 9, 51, 50), (9, 5, 49, 51), (54, 55, 53, 52), (11, 7, 53, 55), (5, 9, 54, 52), (9, 11, 55, 54), (56, 1, 3, 57), (6, 4, 56, 57), (4, 1, 56), (58, 3, 2, 59), (6, 3, 58), (2, 7, 59), (7, 6, 58, 59), (61, 0, 1, 60), (4, 5, 61, 60), (1, 4, 60), (5, 0, 61), (63, 2, 0, 62), (7, 2, 63), (0, 5, 62), (5, 7, 63, 62)])
_uv = me_cube_086.uv_layers.new(name='UVMap')
_uv.uv.foreach_set('vector', [0.625, 0.5, 0.375, 0.5, 0.375, 0.5, 0.625, 0.5, 0.875, 0.5, 0.875, 0.75, 0.625, 0.75, 0.375, 0.0, 0.375, 0.25, 0.375, 0.25, 0.375, 0.0, 0.3625, 0.5125, 0.1375, 0.5125, 0.1375, 0.5125, 0.3625, 0.5125, 0.375, 0.5, 0.375, 0.75, 0.375, 0.75, 0.375, 0.5, 0.375, 0.75, 0.375, 1.0, 0.375, 1.0, 0.375, 0.75, 0.1375, 0.5125, 0.1875, 0.5625, 0.1875, 0.5625, 0.1375, 0.5125, 0.1375, 0.5125, 0.3625, 0.5125, 0.3625, 0.5125, 0.1375, 0.5125, 0.3625, 0.5125, 0.3625, 0.7375, 0.3625, 0.7375, 0.3625, 0.5125, 0.1875, 0.6875, 0.3125, 0.6875, 0.3125, 0.6875, 0.1875, 0.6875, 0.3028, 0.5722, 0.1972, 0.5722, 0.1875, 0.5625, 0.3125, 0.5625, 0.3028, 0.6778, 0.3028, 0.5722, 0.3125, 0.5625, 0.3125, 0.6875, 0.1972, 0.5722, 0.1972, 0.6778, 0.1875, 0.6875, 0.1875, 0.5625, 0.1972, 0.6778, 0.3028, 0.6778, 0.3125, 0.6875, 0.1875, 0.6875, 0.2062, 0.5812, 0.2062, 0.6687, 0.1972, 0.6778, 0.1972, 0.5722, 0.2937, 0.5813, 0.2062, 0.5812, 0.1972, 0.5722, 0.3028, 0.5722, 0.2937, 0.6687, 0.2937, 0.5813, 0.3028, 0.5722, 0.3028, 0.6778, 0.2062, 0.6687, 0.2937, 0.6687, 0.3028, 0.6778, 0.1972, 0.6778, 0.2062, 0.5812, 0.2937, 0.5813, 0.2937, 0.6687, 0.2062, 0.6687, 0.3125, 0.5625, 0.1875, 0.5625, 0.1375, 0.5125, 0.3625, 0.5125, 0.3125, 0.5625, 0.1875, 0.5625, 0.1875, 0.5625, 0.3125, 0.5625, 0.1875, 0.5625, 0.1375, 0.5125, 0.1375, 0.5125, 0.1875, 0.5625, 0.3625, 0.5125, 0.3125, 0.5625, 0.3125, 0.5625, 0.3625, 0.5125, 0.1875, 0.5625, 0.1875, 0.6875, 0.1375, 0.7375, 0.1375, 0.5125, 0.1875, 0.6875, 0.1375, 0.7375, 0.1375, 0.7375, 0.1875, 0.6875, 0.1375, 0.7375, 0.1375, 0.5125, 0.1375, 0.5125, 0.1375, 0.7375, 0.1875, 0.5625, 0.1875, 0.6875, 0.1875, 0.6875, 0.1875, 0.5625, 0.1875, 0.6875, 0.3125, 0.6875, 0.3625, 0.7375, 0.1375, 0.7375, 0.1375, 0.7375, 0.1875, 0.6875, 0.1875, 0.6875, 0.1375, 0.7375, 0.3125, 0.6875, 0.3625, 0.7375, 0.3625, 0.7375, 0.3125, 0.6875, 0.3625, 0.7375, 0.1375, 0.7375, 0.1375, 0.7375, 0.3625, 0.7375, 0.3125, 0.6875, 0.3125, 0.5625, 0.3625, 0.5125, 0.3625, 0.7375, 0.3625, 0.7375, 0.3125, 0.6875, 0.3125, 0.6875, 0.3625, 0.7375, 0.3125, 0.6875, 0.3125, 0.5625, 0.3125, 0.5625, 0.3125, 0.6875, 0.3125, 0.5625, 0.3625, 0.5125, 0.3625, 0.5125, 0.3125, 0.5625, 0.3625, 0.7375, 0.3625, 0.5125, 0.375, 0.5, 0.375, 0.75, 0.3625, 0.5125, 0.375, 0.5, 0.375, 0.5, 0.3625, 0.5125, 0.3625, 0.7375, 0.3625, 0.5125, 0.3625, 0.5125, 0.3625, 0.7375, 0.375, 0.75, 0.3625, 0.7375, 0.3625, 0.7375, 0.375, 0.75, 0.3625, 0.5125, 0.1375, 0.5125, 0.125, 0.5, 0.375, 0.5, 0.375, 0.5, 0.3625, 0.5125, 0.3625, 0.5125, 0.375, 0.5, 0.1375, 0.5125, 0.125, 0.5, 0.125, 0.5, 0.1375, 0.5125, 0.375, 0.25, 0.375, 0.5, 0.375, 0.5, 0.375, 0.25, 0.1375, 0.5125, 0.1375, 0.7375, 0.125, 0.75, 0.125, 0.5, 0.125, 0.5, 0.1375, 0.5125, 0.1375, 0.5125, 0.125, 0.5, 0.1375, 0.5125, 0.1375, 0.7375, 0.1375, 0.7375, 0.1375, 0.5125, 0.1375, 0.7375, 0.125, 0.75, 0.125, 0.75, 0.1375, 0.7375, 0.1375, 0.7375, 0.3625, 0.7375, 0.375, 0.75, 0.125, 0.75, 0.3625, 0.7375, 0.375, 0.75, 0.375, 0.75, 0.3625, 0.7375, 0.125, 0.75, 0.1375, 0.7375, 0.1375, 0.7375, 0.125, 0.75, 0.1375, 0.7375, 0.3625, 0.7375, 0.3625, 0.7375, 0.1375, 0.7375, 0.375, 0.25, 0.625, 0.25, 0.625, 0.5, 0.375, 0.5, 0.375, 0.5, 0.375, 0.25, 0.375, 0.25, 0.375, 0.5, 0.375, 0.25, 0.625, 0.25, 0.375, 0.25, 0.375, 0.5, 0.625, 0.5, 0.625, 0.75, 0.375, 0.75, 0.375, 0.5, 0.625, 0.5, 0.375, 0.5, 0.625, 0.75, 0.375, 0.75, 0.375, 0.75, 0.375, 0.75, 0.375, 0.5, 0.375, 0.5, 0.375, 0.75, 0.375, 0.0, 0.625, 0.0, 0.625, 0.25, 0.375, 0.25, 0.375, 0.25, 0.375, 0.0, 0.375, 0.0, 0.375, 0.25, 0.625, 0.25, 0.375, 0.25, 0.375, 0.25, 0.375, 1.0, 0.625, 1.0, 0.375, 1.0, 0.375, 0.75, 0.625, 0.75, 0.625, 1.0, 0.375, 1.0, 0.375, 0.75, 0.625, 0.75, 0.375, 0.75, 0.625, 1.0, 0.375, 1.0, 0.375, 1.0, 0.375, 1.0, 0.375, 0.75, 0.375, 0.75, 0.375, 1.0])
me_cube_086.use_remesh_fix_poles = True
me_cube_086.use_remesh_preserve_attributes = False
me_cube_086.use_mirror_vertex_groups = False
me_cube_086.update()
me_cube_087 = bpy.data.meshes.new('Cube.087')
me_cube_087.from_pydata([(-1.0, 1.0, -1.0), (-1.0, -1.0, -1.0), (1.0, 1.0, -1.0), (1.0, -1.0, -1.0), (-1.0, -1.0, 1.0), (-1.0, 1.0, 1.0), (1.0, -1.0, 1.0), (1.0, 1.0, 1.0), (-0.9, -0.9, 1.5), (-0.9, 0.9, 1.5), (0.9, -0.9, 1.5), (0.9, 0.9, 1.5), (-0.5, -0.5, 1.9), (-0.5, 0.5, 1.9), (0.5, -0.5, 1.9), (0.5, 0.5, 1.9), (-0.35, 0.35, 1.7), (-0.4224, 0.4224, 1.745), (-0.4224, -0.4224, 1.745), (-0.35, -0.35, 1.7), (0.4224, 0.4224, 1.745), (0.35, 0.35, 1.7), (0.4224, -0.4224, 1.745), (0.35, -0.35, 1.7), (-0.9, -0.9212, 1.521), (0.9, -0.9212, 1.521), (-0.5, -0.5212, 1.921), (0.5, -0.5212, 1.921), (-0.9106, -0.9, 1.511), (-0.9106, 0.9, 1.511), (-0.5106, -0.5, 1.911), (-0.5106, 0.5, 1.911), (-0.9, 0.9106, 1.511), (0.9, 0.9106, 1.511), (-0.5, 0.5106, 1.911), (0.5, 0.5106, 1.911), (0.9106, -0.9, 1.511), (0.9106, 0.9, 1.511), (0.5106, -0.5, 1.911), (0.5106, 0.5, 1.911), (1.012, -1.0, 1.002), (1.012, 1.0, 1.002), (0.9123, -0.9, 1.502), (0.9123, 0.9, 1.502), (-1.0, -1.012, 1.002), (1.0, -1.012, 1.002), (-0.9, -0.9123, 1.502), (0.9, -0.9123, 1.502), (-1.012, -1.0, 1.002), (-1.012, 1.0, 1.002), (-0.9123, -0.9, 1.502), (-0.9123, 0.9, 1.502), (-1.0, 1.012, 1.002), (1.0, 1.012, 1.002), (-0.9, 0.9123, 1.502), (0.9, 0.9123, 1.502), (-1.0, -1.01, 1.0), (1.0, -1.01, 1.0), (1.01, -1.0, 1.0), (1.01, 1.0, 1.0), (-1.01, -1.0, 1.0), (-1.01, 1.0, 1.0), (-1.0, 1.01, 1.0), (1.0, 1.01, 1.0)], [], [(3, 6, 57), (3, 1, 0, 2), (5, 4, 48, 49), (10, 8, 46, 47), (6, 7, 41, 40), (7, 5, 52, 53), (8, 12, 30, 28), (8, 10, 25, 24), (10, 11, 37, 36), (13, 15, 35, 34), (22, 18, 12, 14), (20, 22, 14, 15), (18, 17, 13, 12), (17, 20, 15, 13), (19, 16, 17, 18), (23, 19, 18, 22), (21, 23, 22, 20), (16, 21, 20, 17), (19, 23, 21, 16), (27, 26, 24, 25), (14, 12, 26, 27), (12, 8, 24, 26), (10, 14, 27, 25), (30, 31, 29, 28), (13, 9, 29, 31), (9, 8, 28, 29), (12, 13, 31, 30), (34, 35, 33, 32), (9, 13, 34, 32), (15, 11, 33, 35), (11, 9, 32, 33), (39, 38, 36, 37), (11, 15, 39, 37), (15, 14, 38, 39), (14, 10, 36, 38), (43, 42, 40, 41), (10, 6, 40, 42), (11, 10, 42, 43), (7, 11, 43, 41), (47, 46, 44, 45), (6, 10, 47, 45), (8, 4, 44, 46), (4, 6, 45, 44), (50, 51, 49, 48), (4, 8, 50, 48), (8, 9, 51, 50), (9, 5, 49, 51), (54, 55, 53, 52), (11, 7, 53, 55), (5, 9, 54, 52), (9, 11, 55, 54), (56, 1, 3, 57), (6, 4, 56, 57), (4, 1, 56), (58, 3, 2, 59), (6, 3, 58), (2, 7, 59), (7, 6, 58, 59), (61, 0, 1, 60), (4, 5, 61, 60), (1, 4, 60), (5, 0, 61), (63, 2, 0, 62), (7, 2, 63), (0, 5, 62), (5, 7, 63, 62)])
_uv = me_cube_087.uv_layers.new(name='UVMap')
_uv.uv.foreach_set('vector', [0.625, 0.5, 0.375, 0.5, 0.375, 0.5, 0.625, 0.5, 0.875, 0.5, 0.875, 0.75, 0.625, 0.75, 0.375, 0.0, 0.375, 0.25, 0.375, 0.25, 0.375, 0.0, 0.3625, 0.5125, 0.1375, 0.5125, 0.1375, 0.5125, 0.3625, 0.5125, 0.375, 0.5, 0.375, 0.75, 0.375, 0.75, 0.375, 0.5, 0.375, 0.75, 0.375, 1.0, 0.375, 1.0, 0.375, 0.75, 0.1375, 0.5125, 0.1875, 0.5625, 0.1875, 0.5625, 0.1375, 0.5125, 0.1375, 0.5125, 0.3625, 0.5125, 0.3625, 0.5125, 0.1375, 0.5125, 0.3625, 0.5125, 0.3625, 0.7375, 0.3625, 0.7375, 0.3625, 0.5125, 0.1875, 0.6875, 0.3125, 0.6875, 0.3125, 0.6875, 0.1875, 0.6875, 0.3028, 0.5722, 0.1972, 0.5722, 0.1875, 0.5625, 0.3125, 0.5625, 0.3028, 0.6778, 0.3028, 0.5722, 0.3125, 0.5625, 0.3125, 0.6875, 0.1972, 0.5722, 0.1972, 0.6778, 0.1875, 0.6875, 0.1875, 0.5625, 0.1972, 0.6778, 0.3028, 0.6778, 0.3125, 0.6875, 0.1875, 0.6875, 0.2062, 0.5812, 0.2062, 0.6687, 0.1972, 0.6778, 0.1972, 0.5722, 0.2937, 0.5813, 0.2062, 0.5812, 0.1972, 0.5722, 0.3028, 0.5722, 0.2937, 0.6687, 0.2937, 0.5813, 0.3028, 0.5722, 0.3028, 0.6778, 0.2062, 0.6687, 0.2937, 0.6687, 0.3028, 0.6778, 0.1972, 0.6778, 0.2062, 0.5812, 0.2937, 0.5813, 0.2937, 0.6687, 0.2062, 0.6687, 0.3125, 0.5625, 0.1875, 0.5625, 0.1375, 0.5125, 0.3625, 0.5125, 0.3125, 0.5625, 0.1875, 0.5625, 0.1875, 0.5625, 0.3125, 0.5625, 0.1875, 0.5625, 0.1375, 0.5125, 0.1375, 0.5125, 0.1875, 0.5625, 0.3625, 0.5125, 0.3125, 0.5625, 0.3125, 0.5625, 0.3625, 0.5125, 0.1875, 0.5625, 0.1875, 0.6875, 0.1375, 0.7375, 0.1375, 0.5125, 0.1875, 0.6875, 0.1375, 0.7375, 0.1375, 0.7375, 0.1875, 0.6875, 0.1375, 0.7375, 0.1375, 0.5125, 0.1375, 0.5125, 0.1375, 0.7375, 0.1875, 0.5625, 0.1875, 0.6875, 0.1875, 0.6875, 0.1875, 0.5625, 0.1875, 0.6875, 0.3125, 0.6875, 0.3625, 0.7375, 0.1375, 0.7375, 0.1375, 0.7375, 0.1875, 0.6875, 0.1875, 0.6875, 0.1375, 0.7375, 0.3125, 0.6875, 0.3625, 0.7375, 0.3625, 0.7375, 0.3125, 0.6875, 0.3625, 0.7375, 0.1375, 0.7375, 0.1375, 0.7375, 0.3625, 0.7375, 0.3125, 0.6875, 0.3125, 0.5625, 0.3625, 0.5125, 0.3625, 0.7375, 0.3625, 0.7375, 0.3125, 0.6875, 0.3125, 0.6875, 0.3625, 0.7375, 0.3125, 0.6875, 0.3125, 0.5625, 0.3125, 0.5625, 0.3125, 0.6875, 0.3125, 0.5625, 0.3625, 0.5125, 0.3625, 0.5125, 0.3125, 0.5625, 0.3625, 0.7375, 0.3625, 0.5125, 0.375, 0.5, 0.375, 0.75, 0.3625, 0.5125, 0.375, 0.5, 0.375, 0.5, 0.3625, 0.5125, 0.3625, 0.7375, 0.3625, 0.5125, 0.3625, 0.5125, 0.3625, 0.7375, 0.375, 0.75, 0.3625, 0.7375, 0.3625, 0.7375, 0.375, 0.75, 0.3625, 0.5125, 0.1375, 0.5125, 0.125, 0.5, 0.375, 0.5, 0.375, 0.5, 0.3625, 0.5125, 0.3625, 0.5125, 0.375, 0.5, 0.1375, 0.5125, 0.125, 0.5, 0.125, 0.5, 0.1375, 0.5125, 0.375, 0.25, 0.375, 0.5, 0.375, 0.5, 0.375, 0.25, 0.1375, 0.5125, 0.1375, 0.7375, 0.125, 0.75, 0.125, 0.5, 0.125, 0.5, 0.1375, 0.5125, 0.1375, 0.5125, 0.125, 0.5, 0.1375, 0.5125, 0.1375, 0.7375, 0.1375, 0.7375, 0.1375, 0.5125, 0.1375, 0.7375, 0.125, 0.75, 0.125, 0.75, 0.1375, 0.7375, 0.1375, 0.7375, 0.3625, 0.7375, 0.375, 0.75, 0.125, 0.75, 0.3625, 0.7375, 0.375, 0.75, 0.375, 0.75, 0.3625, 0.7375, 0.125, 0.75, 0.1375, 0.7375, 0.1375, 0.7375, 0.125, 0.75, 0.1375, 0.7375, 0.3625, 0.7375, 0.3625, 0.7375, 0.1375, 0.7375, 0.375, 0.25, 0.625, 0.25, 0.625, 0.5, 0.375, 0.5, 0.375, 0.5, 0.375, 0.25, 0.375, 0.25, 0.375, 0.5, 0.375, 0.25, 0.625, 0.25, 0.375, 0.25, 0.375, 0.5, 0.625, 0.5, 0.625, 0.75, 0.375, 0.75, 0.375, 0.5, 0.625, 0.5, 0.375, 0.5, 0.625, 0.75, 0.375, 0.75, 0.375, 0.75, 0.375, 0.75, 0.375, 0.5, 0.375, 0.5, 0.375, 0.75, 0.375, 0.0, 0.625, 0.0, 0.625, 0.25, 0.375, 0.25, 0.375, 0.25, 0.375, 0.0, 0.375, 0.0, 0.375, 0.25, 0.625, 0.25, 0.375, 0.25, 0.375, 0.25, 0.375, 1.0, 0.625, 1.0, 0.375, 1.0, 0.375, 0.75, 0.625, 0.75, 0.625, 1.0, 0.375, 1.0, 0.375, 0.75, 0.625, 0.75, 0.375, 0.75, 0.625, 1.0, 0.375, 1.0, 0.375, 1.0, 0.375, 1.0, 0.375, 0.75, 0.375, 0.75, 0.375, 1.0])
me_cube_087.use_remesh_fix_poles = True
me_cube_087.use_remesh_preserve_attributes = False
me_cube_087.use_mirror_vertex_groups = False
me_cube_087.update()
me_cube_093 = bpy.data.meshes.new('Cube.093')
me_cube_093.from_pydata([(-1.0, -1.0, -1.0), (-0.55, -0.55, 1.0), (-1.0, 1.0, -1.0), (-0.55, 0.55, 1.0), (1.0, -1.0, -1.0), (0.55, -0.55, 1.0), (1.0, 1.0, -1.0), (0.55, 0.55, 1.0)], [], [(0, 1, 3, 2), (2, 3, 7, 6), (6, 7, 5, 4), (4, 5, 1, 0), (2, 6, 4, 0), (7, 3, 1, 5)])
_uv = me_cube_093.uv_layers.new(name='UVMap')
_uv.uv.foreach_set('vector', [0.375, 0.0, 0.625, 0.0, 0.625, 0.25, 0.375, 0.25, 0.375, 0.25, 0.625, 0.25, 0.625, 0.5, 0.375, 0.5, 0.375, 0.5, 0.625, 0.5, 0.625, 0.75, 0.375, 0.75, 0.375, 0.75, 0.625, 0.75, 0.625, 1.0, 0.375, 1.0, 0.125, 0.5, 0.375, 0.5, 0.375, 0.75, 0.125, 0.75, 0.6812, 0.5562, 0.8188, 0.5563, 0.8188, 0.6938, 0.6812, 0.6938])
me_cube_093.use_remesh_fix_poles = True
me_cube_093.use_remesh_preserve_attributes = False
me_cube_093.use_mirror_vertex_groups = False
me_cube_093.update()
me_cube_094 = bpy.data.meshes.new('Cube.094')
me_cube_094.from_pydata([(-1.0, -1.0, -1.0), (-0.55, -0.55, 1.0), (-1.0, 1.0, -1.0), (-0.55, 0.55, 1.0), (1.0, -1.0, -1.0), (0.55, -0.55, 1.0), (1.0, 1.0, -1.0), (0.55, 0.55, 1.0)], [], [(0, 1, 3, 2), (2, 3, 7, 6), (6, 7, 5, 4), (4, 5, 1, 0), (2, 6, 4, 0), (7, 3, 1, 5)])
_uv = me_cube_094.uv_layers.new(name='UVMap')
_uv.uv.foreach_set('vector', [0.375, 0.0, 0.625, 0.0, 0.625, 0.25, 0.375, 0.25, 0.375, 0.25, 0.625, 0.25, 0.625, 0.5, 0.375, 0.5, 0.375, 0.5, 0.625, 0.5, 0.625, 0.75, 0.375, 0.75, 0.375, 0.75, 0.625, 0.75, 0.625, 1.0, 0.375, 1.0, 0.125, 0.5, 0.375, 0.5, 0.375, 0.75, 0.125, 0.75, 0.6812, 0.5562, 0.8188, 0.5563, 0.8188, 0.6938, 0.6812, 0.6938])
me_cube_094.use_remesh_fix_poles = True
me_cube_094.use_remesh_preserve_attributes = False
me_cube_094.use_mirror_vertex_groups = False
me_cube_094.update()
me_cube_095 = bpy.data.meshes.new('Cube.095')
me_cube_095.from_pydata([(-1.0, -1.0, -1.0), (-0.55, -0.55, 1.0), (-1.0, 1.0, -1.0), (-0.55, 0.55, 1.0), (1.0, -1.0, -1.0), (0.55, -0.55, 1.0), (1.0, 1.0, -1.0), (0.55, 0.55, 1.0)], [], [(0, 1, 3, 2), (2, 3, 7, 6), (6, 7, 5, 4), (4, 5, 1, 0), (2, 6, 4, 0), (7, 3, 1, 5)])
_uv = me_cube_095.uv_layers.new(name='UVMap')
_uv.uv.foreach_set('vector', [0.375, 0.0, 0.625, 0.0, 0.625, 0.25, 0.375, 0.25, 0.375, 0.25, 0.625, 0.25, 0.625, 0.5, 0.375, 0.5, 0.375, 0.5, 0.625, 0.5, 0.625, 0.75, 0.375, 0.75, 0.375, 0.75, 0.625, 0.75, 0.625, 1.0, 0.375, 1.0, 0.125, 0.5, 0.375, 0.5, 0.375, 0.75, 0.125, 0.75, 0.6812, 0.5562, 0.8188, 0.5563, 0.8188, 0.6938, 0.6812, 0.6938])
me_cube_095.use_remesh_fix_poles = True
me_cube_095.use_remesh_preserve_attributes = False
me_cube_095.use_mirror_vertex_groups = False
me_cube_095.update()
me_cube_096 = bpy.data.meshes.new('Cube.096')
me_cube_096.from_pydata([(-1.0, -1.0, -1.0), (-0.55, -0.55, 1.0), (-1.0, 1.0, -1.0), (-0.55, 0.55, 1.0), (1.0, -1.0, -1.0), (0.55, -0.55, 1.0), (1.0, 1.0, -1.0), (0.55, 0.55, 1.0)], [], [(0, 1, 3, 2), (2, 3, 7, 6), (6, 7, 5, 4), (4, 5, 1, 0), (2, 6, 4, 0), (7, 3, 1, 5)])
_uv = me_cube_096.uv_layers.new(name='UVMap')
_uv.uv.foreach_set('vector', [0.375, 0.0, 0.625, 0.0, 0.625, 0.25, 0.375, 0.25, 0.375, 0.25, 0.625, 0.25, 0.625, 0.5, 0.375, 0.5, 0.375, 0.5, 0.625, 0.5, 0.625, 0.75, 0.375, 0.75, 0.375, 0.75, 0.625, 0.75, 0.625, 1.0, 0.375, 1.0, 0.125, 0.5, 0.375, 0.5, 0.375, 0.75, 0.125, 0.75, 0.6812, 0.5562, 0.8188, 0.5563, 0.8188, 0.6938, 0.6812, 0.6938])
me_cube_096.use_remesh_fix_poles = True
me_cube_096.use_remesh_preserve_attributes = False
me_cube_096.use_mirror_vertex_groups = False
me_cube_096.update()
me_cube_097 = bpy.data.meshes.new('Cube.097')
me_cube_097.from_pydata([(-1.0, -1.0, -1.0), (-0.55, -0.55, 1.0), (-1.0, 1.0, -1.0), (-0.55, 0.55, 1.0), (1.0, -1.0, -1.0), (0.55, -0.55, 1.0), (1.0, 1.0, -1.0), (0.55, 0.55, 1.0)], [], [(0, 1, 3, 2), (2, 3, 7, 6), (6, 7, 5, 4), (4, 5, 1, 0), (2, 6, 4, 0), (7, 3, 1, 5)])
_uv = me_cube_097.uv_layers.new(name='UVMap')
_uv.uv.foreach_set('vector', [0.375, 0.0, 0.625, 0.0, 0.625, 0.25, 0.375, 0.25, 0.375, 0.25, 0.625, 0.25, 0.625, 0.5, 0.375, 0.5, 0.375, 0.5, 0.625, 0.5, 0.625, 0.75, 0.375, 0.75, 0.375, 0.75, 0.625, 0.75, 0.625, 1.0, 0.375, 1.0, 0.125, 0.5, 0.375, 0.5, 0.375, 0.75, 0.125, 0.75, 0.6812, 0.5562, 0.8188, 0.5563, 0.8188, 0.6938, 0.6812, 0.6938])
me_cube_097.use_remesh_fix_poles = True
me_cube_097.use_remesh_preserve_attributes = False
me_cube_097.use_mirror_vertex_groups = False
me_cube_097.update()
me_cube_098 = bpy.data.meshes.new('Cube.098')
me_cube_098.from_pydata([(-1.0, -1.0, -1.0), (-0.55, -0.55, 1.0), (-1.0, 1.0, -1.0), (-0.55, 0.55, 1.0), (1.0, -1.0, -1.0), (0.55, -0.55, 1.0), (1.0, 1.0, -1.0), (0.55, 0.55, 1.0)], [], [(0, 1, 3, 2), (2, 3, 7, 6), (6, 7, 5, 4), (4, 5, 1, 0), (2, 6, 4, 0), (7, 3, 1, 5)])
_uv = me_cube_098.uv_layers.new(name='UVMap')
_uv.uv.foreach_set('vector', [0.375, 0.0, 0.625, 0.0, 0.625, 0.25, 0.375, 0.25, 0.375, 0.25, 0.625, 0.25, 0.625, 0.5, 0.375, 0.5, 0.375, 0.5, 0.625, 0.5, 0.625, 0.75, 0.375, 0.75, 0.375, 0.75, 0.625, 0.75, 0.625, 1.0, 0.375, 1.0, 0.125, 0.5, 0.375, 0.5, 0.375, 0.75, 0.125, 0.75, 0.6812, 0.5562, 0.8188, 0.5563, 0.8188, 0.6938, 0.6812, 0.6938])
me_cube_098.use_remesh_fix_poles = True
me_cube_098.use_remesh_preserve_attributes = False
me_cube_098.use_mirror_vertex_groups = False
me_cube_098.update()

# ---- objects
ob_creature = bpy.data.objects.new('Creature', me_cube)
ob_light = bpy.data.objects.new('Light', light_light)
ob_camera = bpy.data.objects.new('Camera', cam_camera)
ob_leg1 = bpy.data.objects.new('Leg1', me_cube_001)
ob_original_creature_body = bpy.data.objects.new('Original Creature Body', me_cube_018)
ob_leg1_001 = bpy.data.objects.new('Leg1.001', me_cube_019)
ob_leg1_section1_001 = bpy.data.objects.new('Leg1 Section1.001', me_cube_020)
ob_leg1_section2_001 = bpy.data.objects.new('Leg1 Section2.001', me_cube_021)
ob_leg1_section3_001 = bpy.data.objects.new('Leg1 Section3.001', me_cube_022)
ob_leg2_001 = bpy.data.objects.new('Leg2.001', me_cube_023)
ob_leg2_section1_001 = bpy.data.objects.new('Leg2 Section1.001', me_cube_024)
ob_leg2_section2_001 = bpy.data.objects.new('Leg2 Section2.001', me_cube_025)
ob_leg2_section3_001 = bpy.data.objects.new('Leg2 Section3.001', me_cube_026)
ob_leg3_001 = bpy.data.objects.new('Leg3.001', me_cube_027)
ob_leg3_section1_001 = bpy.data.objects.new('Leg3 Section1.001', me_cube_028)
ob_leg3_section2_001 = bpy.data.objects.new('Leg3 Section2.001', me_cube_029)
ob_leg3_section3_001 = bpy.data.objects.new('Leg3 Section3.001', me_cube_030)
ob_leg4_001 = bpy.data.objects.new('Leg4.001', me_cube_031)
ob_leg4_section1_001 = bpy.data.objects.new('Leg4 Section1.001', me_cube_039)
ob_leg4_section2_001 = bpy.data.objects.new('Leg4 Section2.001', me_cube_040)
ob_leg4_section3_001 = bpy.data.objects.new('Leg4 Section3.001', me_cube_041)
ob_leg1_section1 = bpy.data.objects.new('Leg1 Section1', me_cube_043)
ob_leg1_section2 = bpy.data.objects.new('Leg1 Section2', me_cube_048)
ob_leg1_section3 = bpy.data.objects.new('Leg1 Section3', me_cube_049)
ob_leg1_section4 = bpy.data.objects.new('Leg1 Section4', me_cube_050)
ob_leg3 = bpy.data.objects.new('Leg3', me_cube_052)
ob_leg3_section1 = bpy.data.objects.new('Leg3 Section1', me_cube_053)
ob_leg3_section2 = bpy.data.objects.new('Leg3 Section2', me_cube_054)
ob_leg3_section3 = bpy.data.objects.new('Leg3 Section3', me_cube_055)
ob_leg3_section4 = bpy.data.objects.new('Leg3 Section4', me_cube_056)
ob_leg2 = bpy.data.objects.new('Leg2', me_cube_057)
ob_leg2_section1 = bpy.data.objects.new('Leg2 Section1', me_cube_058)
ob_leg2_section2 = bpy.data.objects.new('Leg2 Section2', me_cube_059)
ob_leg2_section3 = bpy.data.objects.new('Leg2 Section3', me_cube_060)
ob_leg2_section4 = bpy.data.objects.new('Leg2 Section4', me_cube_061)
ob_leg4 = bpy.data.objects.new('Leg4', me_cube_062)
ob_leg4_section1 = bpy.data.objects.new('Leg4 Section1', me_cube_063)
ob_leg4_section2 = bpy.data.objects.new('Leg4 Section2', me_cube_064)
ob_leg4_section3 = bpy.data.objects.new('Leg4 Section3', me_cube_065)
ob_leg4_section4 = bpy.data.objects.new('Leg4 Section4', me_cube_066)
ob_neck = bpy.data.objects.new('Neck', me_cube_003)
ob_original_neck = bpy.data.objects.new('Original Neck', me_cube_079)
ob_neck_joint_1_001 = bpy.data.objects.new('Neck Joint 1.001', me_cube_080)
ob_neck_joint_2_001 = bpy.data.objects.new('Neck Joint 2.001', me_cube_081)
ob_neck_joint_3_001 = bpy.data.objects.new('Neck Joint 3.001', me_cube_082)
ob_neck_joint_4_001 = bpy.data.objects.new('Neck Joint 4.001', me_cube_083)
ob_neck_joint_5_001 = bpy.data.objects.new('Neck Joint 5.001', me_cube_084)
ob_neck_joint_6_001 = bpy.data.objects.new('Neck Joint 6.001', me_cube_085)
ob_head_001 = bpy.data.objects.new('Head.001', me_cube_086)
ob_head = bpy.data.objects.new('Head', me_cube_087)
ob_neck_joint_2 = bpy.data.objects.new('Neck Joint 2', me_cube_093)
ob_neck_joint_1 = bpy.data.objects.new('Neck Joint 1', me_cube_094)
ob_neck_joint_3 = bpy.data.objects.new('Neck Joint 3', me_cube_095)
ob_neck_joint_4 = bpy.data.objects.new('Neck Joint 4', me_cube_096)
ob_neck_joint_5 = bpy.data.objects.new('Neck Joint 5', me_cube_097)
ob_neck_joint_6 = bpy.data.objects.new('Neck Joint 6', me_cube_098)

# ---- transforms, parenting, visibility, modifiers, constraints
ob_creature.location = (0.0, 0.0, 0.0)
ob_creature.scale = (1.2, 1.2, 1.2)
ob_creature.lock_rotations_4d = False
ob_creature.empty_display_type = 'ARROWS'
ob_creature.lineart.crease_threshold = 0.0
ob_light.location = (4.076, 1.005, 5.904)
ob_light.rotation_euler = (0.6503, 0.05522, 1.866)
ob_light.lock_rotations_4d = False
ob_light.empty_display_type = 'ARROWS'
ob_light.color = (0.0, 0.0, 0.0, 0.0)
ob_light.lineart.crease_threshold = 0.0
ob_camera.location = (7.359, -6.926, 4.958)
ob_camera.rotation_euler = (1.109, 0.0, 0.8149)
ob_camera.lock_rotations_4d = False
ob_camera.empty_display_type = 'ARROWS'
ob_camera.color = (0.0, 0.0, 0.0, 0.0)
ob_camera.display_type = 'WIRE'
ob_camera.lineart.crease_threshold = 0.0
ob_leg1.parent = ob_creature
ob_leg1.matrix_parent_inverse = Matrix(((0.8333, -0.0, 0.0, -0.0), (-0.0, 0.8333, -0.0, 0.0), (0.0, -0.0, 0.8333, -0.0), (-0.0, 0.0, -0.0, 1.0)))
ob_leg1.location = (1.2, 0.0, 0.0)
ob_leg1.rotation_euler = (0.0, 0.3491, 0.0)
ob_leg1.scale = (0.75, 0.8, 0.8)
ob_leg1.lock_rotations_4d = False
ob_leg1.empty_display_type = 'ARROWS'
ob_leg1.lineart.crease_threshold = 0.0
ob_original_creature_body.location = (0.0, -20.0, 0.0)
ob_original_creature_body.scale = (1.2, 1.2, 1.2)
ob_original_creature_body.lock_rotations_4d = False
ob_original_creature_body.empty_display_type = 'ARROWS'
ob_original_creature_body.lineart.crease_threshold = 0.0
ob_leg1_001.parent = ob_original_creature_body
ob_leg1_001.matrix_parent_inverse = Matrix(((0.8333, -0.0, 0.0, -0.0), (-0.0, 0.8333, -0.0, 0.0), (0.0, -0.0, 0.8333, -0.0), (-0.0, 0.0, -0.0, 1.0)))
ob_leg1_001.location = (1.2, 0.0, 0.0)
ob_leg1_001.rotation_euler = (0.0, 0.3491, 0.0)
ob_leg1_001.scale = (0.8, 0.8, 0.8)
ob_leg1_001.lock_rotations_4d = False
ob_leg1_001.empty_display_type = 'ARROWS'
ob_leg1_001.lineart.crease_threshold = 0.0
ob_leg1_section1_001.parent = ob_leg1_001
ob_leg1_section1_001.matrix_parent_inverse = Matrix(((1.25, -0.0, 0.0, -0.0), (-0.0, 1.25, -0.0, 0.0), (0.0, -0.0, 1.25, -0.0), (-0.0, 0.0, -0.0, 1.0)))
ob_leg1_section1_001.location = (0.8, 0.0, 0.0)
ob_leg1_section1_001.rotation_euler = (0.0, 0.2443, 0.0)
ob_leg1_section1_001.scale = (0.8, 0.6, 0.6)
ob_leg1_section1_001.lock_rotations_4d = False
ob_leg1_section1_001.empty_display_type = 'ARROWS'
ob_leg1_section1_001.lineart.crease_threshold = 0.0
ob_leg1_section2_001.parent = ob_leg1_section1_001
ob_leg1_section2_001.matrix_parent_inverse = Matrix(((1.25, -0.0, 0.0, -0.0), (-0.0, 1.667, -0.0, 0.0), (0.0, -0.0, 1.667, -0.0), (-0.0, 0.0, -0.0, 1.0)))
ob_leg1_section2_001.location = (0.8, 0.0, 0.0)
ob_leg1_section2_001.rotation_euler = (0.0, 0.2443, 0.0)
ob_leg1_section2_001.scale = (0.8, 0.4, 0.4)
ob_leg1_section2_001.lock_rotations_4d = False
ob_leg1_section2_001.empty_display_type = 'ARROWS'
ob_leg1_section2_001.lineart.crease_threshold = 0.0
ob_leg1_section3_001.parent = ob_leg1_section2_001
ob_leg1_section3_001.matrix_parent_inverse = Matrix(((1.25, -0.0, 0.0, -0.0), (-0.0, 2.5, -0.0, 0.0), (0.0, -0.0, 2.5, -0.0), (-0.0, 0.0, -0.0, 1.0)))
ob_leg1_section3_001.location = (0.8, 0.0, 0.0)
ob_leg1_section3_001.rotation_euler = (0.0, 0.2443, 0.0)
ob_leg1_section3_001.scale = (0.8, 0.2, 0.2)
ob_leg1_section3_001.lock_rotations_4d = False
ob_leg1_section3_001.empty_display_type = 'ARROWS'
ob_leg1_section3_001.lineart.crease_threshold = 0.0
ob_leg2_001.parent = ob_original_creature_body
ob_leg2_001.matrix_parent_inverse = Matrix(((0.8333, -0.0, 0.0, -0.0), (-0.0, 0.8333, -0.0, 0.0), (0.0, -0.0, 0.8333, -0.0), (-0.0, 0.0, -0.0, 1.0)))
ob_leg2_001.location = (0.0, 1.2, 0.0)
ob_leg2_001.rotation_euler = (0.0, 0.3491, 1.571)
ob_leg2_001.scale = (0.8, 0.8, 0.8)
ob_leg2_001.lock_rotations_4d = False
ob_leg2_001.empty_display_type = 'ARROWS'
ob_leg2_001.lineart.crease_threshold = 0.0
ob_leg2_section1_001.parent = ob_leg2_001
ob_leg2_section1_001.matrix_parent_inverse = Matrix(((1.25, -0.0, 0.0, -0.0), (-0.0, 1.25, -0.0, 0.0), (0.0, -0.0, 1.25, -0.0), (-0.0, 0.0, -0.0, 1.0)))
ob_leg2_section1_001.location = (0.8, 0.0, 0.0)
ob_leg2_section1_001.rotation_euler = (0.0, 0.2443, 0.0)
ob_leg2_section1_001.scale = (0.8, 0.6, 0.6)
ob_leg2_section1_001.lock_rotations_4d = False
ob_leg2_section1_001.empty_display_type = 'ARROWS'
ob_leg2_section1_001.lineart.crease_threshold = 0.0
ob_leg2_section2_001.parent = ob_leg2_section1_001
ob_leg2_section2_001.matrix_parent_inverse = Matrix(((1.25, -0.0, 0.0, -0.0), (-0.0, 1.667, -0.0, 0.0), (0.0, -0.0, 1.667, -0.0), (-0.0, 0.0, -0.0, 1.0)))
ob_leg2_section2_001.location = (0.8, 0.0, 0.0)
ob_leg2_section2_001.rotation_euler = (0.0, 0.2443, 0.0)
ob_leg2_section2_001.scale = (0.8, 0.4, 0.4)
ob_leg2_section2_001.lock_rotations_4d = False
ob_leg2_section2_001.empty_display_type = 'ARROWS'
ob_leg2_section2_001.lineart.crease_threshold = 0.0
ob_leg2_section3_001.parent = ob_leg2_section2_001
ob_leg2_section3_001.matrix_parent_inverse = Matrix(((1.25, -0.0, 0.0, -0.0), (-0.0, 2.5, -0.0, 0.0), (0.0, -0.0, 2.5, -0.0), (-0.0, 0.0, -0.0, 1.0)))
ob_leg2_section3_001.location = (0.8, 0.0, 0.0)
ob_leg2_section3_001.rotation_euler = (0.0, 0.2443, 0.0)
ob_leg2_section3_001.scale = (0.8, 0.2, 0.2)
ob_leg2_section3_001.lock_rotations_4d = False
ob_leg2_section3_001.empty_display_type = 'ARROWS'
ob_leg2_section3_001.lineart.crease_threshold = 0.0
ob_leg3_001.parent = ob_original_creature_body
ob_leg3_001.matrix_parent_inverse = Matrix(((0.8333, -0.0, 0.0, -0.0), (-0.0, 0.8333, -0.0, 0.0), (0.0, -0.0, 0.8333, -0.0), (-0.0, 0.0, -0.0, 1.0)))
ob_leg3_001.location = (-1.2, 0.0, 0.0)
ob_leg3_001.rotation_euler = (0.0, 0.3491, 3.142)
ob_leg3_001.scale = (0.8, 0.8, 0.8)
ob_leg3_001.lock_rotations_4d = False
ob_leg3_001.empty_display_type = 'ARROWS'
ob_leg3_001.lineart.crease_threshold = 0.0
ob_leg3_section1_001.parent = ob_leg3_001
ob_leg3_section1_001.matrix_parent_inverse = Matrix(((1.25, -0.0, 0.0, -0.0), (-0.0, 1.25, -0.0, 0.0), (0.0, -0.0, 1.25, -0.0), (-0.0, 0.0, -0.0, 1.0)))
ob_leg3_section1_001.location = (0.8, 0.0, 0.0)
ob_leg3_section1_001.rotation_euler = (0.0, 0.2443, 0.0)
ob_leg3_section1_001.scale = (0.8, 0.6, 0.6)
ob_leg3_section1_001.lock_rotations_4d = False
ob_leg3_section1_001.empty_display_type = 'ARROWS'
ob_leg3_section1_001.lineart.crease_threshold = 0.0
ob_leg3_section2_001.parent = ob_leg3_section1_001
ob_leg3_section2_001.matrix_parent_inverse = Matrix(((1.25, -0.0, 0.0, -0.0), (-0.0, 1.667, -0.0, 0.0), (0.0, -0.0, 1.667, -0.0), (-0.0, 0.0, -0.0, 1.0)))
ob_leg3_section2_001.location = (0.8, 0.0, 0.0)
ob_leg3_section2_001.rotation_euler = (0.0, 0.2443, 0.0)
ob_leg3_section2_001.scale = (0.8, 0.4, 0.4)
ob_leg3_section2_001.lock_rotations_4d = False
ob_leg3_section2_001.empty_display_type = 'ARROWS'
ob_leg3_section2_001.lineart.crease_threshold = 0.0
ob_leg3_section3_001.parent = ob_leg3_section2_001
ob_leg3_section3_001.matrix_parent_inverse = Matrix(((1.25, -0.0, 0.0, -0.0), (-0.0, 2.5, -0.0, 0.0), (0.0, -0.0, 2.5, -0.0), (-0.0, 0.0, -0.0, 1.0)))
ob_leg3_section3_001.location = (0.8, 0.0, 0.0)
ob_leg3_section3_001.rotation_euler = (0.0, 0.2443, 0.0)
ob_leg3_section3_001.scale = (0.8, 0.2, 0.2)
ob_leg3_section3_001.lock_rotations_4d = False
ob_leg3_section3_001.empty_display_type = 'ARROWS'
ob_leg3_section3_001.lineart.crease_threshold = 0.0
ob_leg4_001.parent = ob_original_creature_body
ob_leg4_001.matrix_parent_inverse = Matrix(((0.8333, -0.0, 0.0, -0.0), (-0.0, 0.8333, -0.0, 0.0), (0.0, -0.0, 0.8333, -0.0), (-0.0, 0.0, -0.0, 1.0)))
ob_leg4_001.location = (0.0, -1.2, 0.0)
ob_leg4_001.rotation_euler = (0.0, 0.3491, -1.571)
ob_leg4_001.scale = (0.8, 0.8, 0.8)
ob_leg4_001.lock_rotations_4d = False
ob_leg4_001.empty_display_type = 'ARROWS'
ob_leg4_001.lineart.crease_threshold = 0.0
ob_leg4_section1_001.parent = ob_leg4_001
ob_leg4_section1_001.matrix_parent_inverse = Matrix(((1.25, -0.0, 0.0, -0.0), (-0.0, 1.25, -0.0, 0.0), (0.0, -0.0, 1.25, -0.0), (-0.0, 0.0, -0.0, 1.0)))
ob_leg4_section1_001.location = (0.8, 0.0, 0.0)
ob_leg4_section1_001.rotation_euler = (0.0, 0.2443, 0.0)
ob_leg4_section1_001.scale = (0.8, 0.6, 0.6)
ob_leg4_section1_001.lock_rotations_4d = False
ob_leg4_section1_001.empty_display_type = 'ARROWS'
ob_leg4_section1_001.lineart.crease_threshold = 0.0
ob_leg4_section2_001.parent = ob_leg4_section1_001
ob_leg4_section2_001.matrix_parent_inverse = Matrix(((1.25, -0.0, 0.0, -0.0), (-0.0, 1.667, -0.0, 0.0), (0.0, -0.0, 1.667, -0.0), (-0.0, 0.0, -0.0, 1.0)))
ob_leg4_section2_001.location = (0.8, 0.0, 0.0)
ob_leg4_section2_001.rotation_euler = (0.0, 0.2443, 0.0)
ob_leg4_section2_001.scale = (0.8, 0.4, 0.4)
ob_leg4_section2_001.lock_rotations_4d = False
ob_leg4_section2_001.empty_display_type = 'ARROWS'
ob_leg4_section2_001.lineart.crease_threshold = 0.0
ob_leg4_section3_001.parent = ob_leg4_section2_001
ob_leg4_section3_001.matrix_parent_inverse = Matrix(((1.25, -0.0, 0.0, -0.0), (-0.0, 2.5, -0.0, 0.0), (0.0, -0.0, 2.5, -0.0), (-0.0, 0.0, -0.0, 1.0)))
ob_leg4_section3_001.location = (0.8, 0.0, 0.0)
ob_leg4_section3_001.rotation_euler = (0.0, 0.2443, 0.0)
ob_leg4_section3_001.scale = (0.8, 0.2, 0.2)
ob_leg4_section3_001.lock_rotations_4d = False
ob_leg4_section3_001.empty_display_type = 'ARROWS'
ob_leg4_section3_001.lineart.crease_threshold = 0.0
ob_leg1_section1.parent = ob_leg1
ob_leg1_section1.matrix_parent_inverse = Matrix(((1.333, -0.0, 0.0, -0.0), (-0.0, 1.25, -0.0, 0.0), (0.0, -0.0, 1.25, -0.0), (-0.0, 0.0, -0.0, 1.0)))
ob_leg1_section1.location = (0.75, 0.0, 0.0)
ob_leg1_section1.rotation_euler = (0.0, 0.2007, 0.0)
ob_leg1_section1.scale = (0.75, 0.65, 0.65)
ob_leg1_section1.lock_rotations_4d = False
ob_leg1_section1.empty_display_type = 'ARROWS'
ob_leg1_section1.lineart.crease_threshold = 0.0
ob_leg1_section2.parent = ob_leg1_section1
ob_leg1_section2.matrix_parent_inverse = Matrix(((1.333, -0.0, 0.0, -0.0), (-0.0, 1.538, -0.0, 0.0), (0.0, -0.0, 1.538, -0.0), (-0.0, 0.0, -0.0, 1.0)))
ob_leg1_section2.location = (0.75, 0.0, 0.0)
ob_leg1_section2.rotation_euler = (0.0, 0.2007, 0.0)
ob_leg1_section2.scale = (0.75, 0.5, 0.5)
ob_leg1_section2.lock_rotations_4d = False
ob_leg1_section2.empty_display_type = 'ARROWS'
ob_leg1_section2.lineart.crease_threshold = 0.0
ob_leg1_section3.parent = ob_leg1_section2
ob_leg1_section3.matrix_parent_inverse = Matrix(((1.333, -0.0, 0.0, -0.0), (-0.0, 2.0, -0.0, 0.0), (0.0, -0.0, 2.0, -0.0), (-0.0, 0.0, -0.0, 1.0)))
ob_leg1_section3.location = (0.75, 0.0, 0.0)
ob_leg1_section3.rotation_euler = (0.0, 0.2007, 0.0)
ob_leg1_section3.scale = (0.75, 0.35, 0.35)
ob_leg1_section3.lock_rotations_4d = False
ob_leg1_section3.empty_display_type = 'ARROWS'
ob_leg1_section3.lineart.crease_threshold = 0.0
ob_leg1_section4.parent = ob_leg1_section3
ob_leg1_section4.matrix_parent_inverse = Matrix(((1.333, -0.0, 0.0, -0.0), (-0.0, 2.857, -0.0, 0.0), (0.0, -0.0, 2.857, -0.0), (-0.0, 0.0, -0.0, 1.0)))
ob_leg1_section4.location = (0.75, 0.0, 0.0)
ob_leg1_section4.rotation_euler = (0.0, 0.2007, 0.0)
ob_leg1_section4.scale = (0.75, 0.2, 0.2)
ob_leg1_section4.lock_rotations_4d = False
ob_leg1_section4.empty_display_type = 'ARROWS'
ob_leg1_section4.lineart.crease_threshold = 0.0
ob_leg3.parent = ob_creature
ob_leg3.matrix_parent_inverse = Matrix(((0.8333, -0.0, 0.0, -0.0), (-0.0, 0.8333, -0.0, 0.0), (0.0, -0.0, 0.8333, -0.0), (-0.0, 0.0, -0.0, 1.0)))
ob_leg3.location = (-1.2, 0.0, 0.0)
ob_leg3.rotation_euler = (0.0, 0.3491, 3.142)
ob_leg3.scale = (0.75, 0.8, 0.8)
ob_leg3.lock_rotations_4d = False
ob_leg3.empty_display_type = 'ARROWS'
ob_leg3.lineart.crease_threshold = 0.0
ob_leg3_section1.parent = ob_leg3
ob_leg3_section1.matrix_parent_inverse = Matrix(((1.333, -0.0, 0.0, -0.0), (-0.0, 1.25, -0.0, 0.0), (0.0, -0.0, 1.25, -0.0), (-0.0, 0.0, -0.0, 1.0)))
ob_leg3_section1.location = (0.75, 0.0, 0.0)
ob_leg3_section1.rotation_euler = (0.0, 0.2007, 0.0)
ob_leg3_section1.scale = (0.75, 0.65, 0.65)
ob_leg3_section1.lock_rotations_4d = False
ob_leg3_section1.empty_display_type = 'ARROWS'
ob_leg3_section1.lineart.crease_threshold = 0.0
ob_leg3_section2.parent = ob_leg3_section1
ob_leg3_section2.matrix_parent_inverse = Matrix(((1.333, -0.0, 0.0, -0.0), (-0.0, 1.538, -0.0, 0.0), (0.0, -0.0, 1.538, -0.0), (-0.0, 0.0, -0.0, 1.0)))
ob_leg3_section2.location = (0.75, 0.0, 0.0)
ob_leg3_section2.rotation_euler = (0.0, 0.2007, 0.0)
ob_leg3_section2.scale = (0.75, 0.5, 0.5)
ob_leg3_section2.lock_rotations_4d = False
ob_leg3_section2.empty_display_type = 'ARROWS'
ob_leg3_section2.lineart.crease_threshold = 0.0
ob_leg3_section3.parent = ob_leg3_section2
ob_leg3_section3.matrix_parent_inverse = Matrix(((1.333, -0.0, 0.0, -0.0), (-0.0, 2.0, -0.0, 0.0), (0.0, -0.0, 2.0, -0.0), (-0.0, 0.0, -0.0, 1.0)))
ob_leg3_section3.location = (0.75, 0.0, 0.0)
ob_leg3_section3.rotation_euler = (0.0, 0.2007, 0.0)
ob_leg3_section3.scale = (0.75, 0.35, 0.35)
ob_leg3_section3.lock_rotations_4d = False
ob_leg3_section3.empty_display_type = 'ARROWS'
ob_leg3_section3.lineart.crease_threshold = 0.0
ob_leg3_section4.parent = ob_leg3_section3
ob_leg3_section4.matrix_parent_inverse = Matrix(((1.333, -0.0, 0.0, -0.0), (-0.0, 2.857, -0.0, 0.0), (0.0, -0.0, 2.857, -0.0), (-0.0, 0.0, -0.0, 1.0)))
ob_leg3_section4.location = (0.75, 0.0, 0.0)
ob_leg3_section4.rotation_euler = (0.0, 0.2007, 0.0)
ob_leg3_section4.scale = (0.75, 0.2, 0.2)
ob_leg3_section4.lock_rotations_4d = False
ob_leg3_section4.empty_display_type = 'ARROWS'
ob_leg3_section4.lineart.crease_threshold = 0.0
ob_leg2.parent = ob_creature
ob_leg2.matrix_parent_inverse = Matrix(((0.8333, -0.0, 0.0, -0.0), (-0.0, 0.8333, -0.0, 0.0), (0.0, -0.0, 0.8333, -0.0), (-0.0, 0.0, -0.0, 1.0)))
ob_leg2.location = (0.0, 1.2, 0.0)
ob_leg2.rotation_euler = (0.0, 0.3491, 1.571)
ob_leg2.scale = (0.75, 0.8, 0.8)
ob_leg2.lock_rotations_4d = False
ob_leg2.empty_display_type = 'ARROWS'
ob_leg2.lineart.crease_threshold = 0.0
ob_leg2_section1.parent = ob_leg2
ob_leg2_section1.matrix_parent_inverse = Matrix(((1.333, -0.0, 0.0, -0.0), (-0.0, 1.25, -0.0, 0.0), (0.0, -0.0, 1.25, -0.0), (-0.0, 0.0, -0.0, 1.0)))
ob_leg2_section1.location = (0.75, 0.0, 0.0)
ob_leg2_section1.rotation_euler = (0.0, 0.2007, 0.0)
ob_leg2_section1.scale = (0.75, 0.65, 0.65)
ob_leg2_section1.lock_rotations_4d = False
ob_leg2_section1.empty_display_type = 'ARROWS'
ob_leg2_section1.lineart.crease_threshold = 0.0
ob_leg2_section2.parent = ob_leg2_section1
ob_leg2_section2.matrix_parent_inverse = Matrix(((1.333, -0.0, 0.0, -0.0), (-0.0, 1.538, -0.0, 0.0), (0.0, -0.0, 1.538, -0.0), (-0.0, 0.0, -0.0, 1.0)))
ob_leg2_section2.location = (0.75, 0.0, 0.0)
ob_leg2_section2.rotation_euler = (0.0, 0.2007, 0.0)
ob_leg2_section2.scale = (0.75, 0.5, 0.5)
ob_leg2_section2.lock_rotations_4d = False
ob_leg2_section2.empty_display_type = 'ARROWS'
ob_leg2_section2.lineart.crease_threshold = 0.0
ob_leg2_section3.parent = ob_leg2_section2
ob_leg2_section3.matrix_parent_inverse = Matrix(((1.333, -0.0, 0.0, -0.0), (-0.0, 2.0, -0.0, 0.0), (0.0, -0.0, 2.0, -0.0), (-0.0, 0.0, -0.0, 1.0)))
ob_leg2_section3.location = (0.75, 0.0, 0.0)
ob_leg2_section3.rotation_euler = (0.0, 0.2007, 0.0)
ob_leg2_section3.scale = (0.75, 0.35, 0.35)
ob_leg2_section3.lock_rotations_4d = False
ob_leg2_section3.empty_display_type = 'ARROWS'
ob_leg2_section3.lineart.crease_threshold = 0.0
ob_leg2_section4.parent = ob_leg2_section3
ob_leg2_section4.matrix_parent_inverse = Matrix(((1.333, -0.0, 0.0, -0.0), (-0.0, 2.857, -0.0, 0.0), (0.0, -0.0, 2.857, -0.0), (-0.0, 0.0, -0.0, 1.0)))
ob_leg2_section4.location = (0.75, 0.0, 0.0)
ob_leg2_section4.rotation_euler = (0.0, 0.2007, 0.0)
ob_leg2_section4.scale = (0.75, 0.2, 0.2)
ob_leg2_section4.lock_rotations_4d = False
ob_leg2_section4.empty_display_type = 'ARROWS'
ob_leg2_section4.lineart.crease_threshold = 0.0
ob_leg4.parent = ob_creature
ob_leg4.matrix_parent_inverse = Matrix(((0.8333, -0.0, 0.0, -0.0), (-0.0, 0.8333, -0.0, 0.0), (0.0, -0.0, 0.8333, -0.0), (-0.0, 0.0, -0.0, 1.0)))
ob_leg4.location = (0.0, -1.2, 0.0)
ob_leg4.rotation_euler = (0.0, 0.3491, -1.571)
ob_leg4.scale = (0.75, 0.8, 0.8)
ob_leg4.lock_rotations_4d = False
ob_leg4.empty_display_type = 'ARROWS'
ob_leg4.lineart.crease_threshold = 0.0
ob_leg4_section1.parent = ob_leg4
ob_leg4_section1.matrix_parent_inverse = Matrix(((1.333, -0.0, 0.0, -0.0), (-0.0, 1.25, -0.0, 0.0), (0.0, -0.0, 1.25, -0.0), (-0.0, 0.0, -0.0, 1.0)))
ob_leg4_section1.location = (0.75, 0.0, 0.0)
ob_leg4_section1.rotation_euler = (0.0, 0.2007, 0.0)
ob_leg4_section1.scale = (0.75, 0.65, 0.65)
ob_leg4_section1.lock_rotations_4d = False
ob_leg4_section1.empty_display_type = 'ARROWS'
ob_leg4_section1.lineart.crease_threshold = 0.0
ob_leg4_section2.parent = ob_leg4_section1
ob_leg4_section2.matrix_parent_inverse = Matrix(((1.333, -0.0, 0.0, -0.0), (-0.0, 1.538, -0.0, 0.0), (0.0, -0.0, 1.538, -0.0), (-0.0, 0.0, -0.0, 1.0)))
ob_leg4_section2.location = (0.75, 0.0, 0.0)
ob_leg4_section2.rotation_euler = (0.0, 0.2007, 0.0)
ob_leg4_section2.scale = (0.75, 0.5, 0.5)
ob_leg4_section2.lock_rotations_4d = False
ob_leg4_section2.empty_display_type = 'ARROWS'
ob_leg4_section2.lineart.crease_threshold = 0.0
ob_leg4_section3.parent = ob_leg4_section2
ob_leg4_section3.matrix_parent_inverse = Matrix(((1.333, -0.0, 0.0, -0.0), (-0.0, 2.0, -0.0, 0.0), (0.0, -0.0, 2.0, -0.0), (-0.0, 0.0, -0.0, 1.0)))
ob_leg4_section3.location = (0.75, 0.0, 0.0)
ob_leg4_section3.rotation_euler = (0.0, 0.2007, 0.0)
ob_leg4_section3.scale = (0.75, 0.35, 0.35)
ob_leg4_section3.lock_rotations_4d = False
ob_leg4_section3.empty_display_type = 'ARROWS'
ob_leg4_section3.lineart.crease_threshold = 0.0
ob_leg4_section4.parent = ob_leg4_section3
ob_leg4_section4.matrix_parent_inverse = Matrix(((1.333, -0.0, 0.0, -0.0), (-0.0, 2.857, -0.0, 0.0), (0.0, -0.0, 2.857, -0.0), (-0.0, 0.0, -0.0, 1.0)))
ob_leg4_section4.location = (0.75, 0.0, 0.0)
ob_leg4_section4.rotation_euler = (0.0, 0.2007, 0.0)
ob_leg4_section4.scale = (0.75, 0.2, 0.2)
ob_leg4_section4.lock_rotations_4d = False
ob_leg4_section4.empty_display_type = 'ARROWS'
ob_leg4_section4.lineart.crease_threshold = 0.0
ob_neck.parent = ob_creature
ob_neck.matrix_parent_inverse = Matrix(((0.8333, -0.0, 0.0, -0.0), (-0.0, 0.8333, -0.0, 0.0), (0.0, -0.0, 0.8333, -0.0), (-0.0, 0.0, -0.0, 1.0)))
ob_neck.location = (0.0, 0.0, 1.6)
ob_neck.rotation_euler = (-0.2618, 0.0, 0.0)
ob_neck.scale = (0.8, 0.8, 0.8)
ob_neck.lineart.crease_threshold = 0.0
ob_original_neck.location = (0.0, -30.0, 0.0)
ob_original_neck.scale = (0.8, 0.8, 0.8)
ob_original_neck.lineart.crease_threshold = 0.0
ob_neck_joint_1_001.parent = ob_original_neck
ob_neck_joint_1_001.matrix_parent_inverse = Matrix(((1.25, -0.0, 0.0, -0.0), (-0.0, 1.25, -0.0, 0.0), (0.0, -0.0, 1.25, -0.0), (-0.0, 0.0, -0.0, 1.0)))
ob_neck_joint_1_001.location = (0.0, 0.0, 0.8)
ob_neck_joint_1_001.rotation_euler = (-0.1571, 0.0, 0.0)
ob_neck_joint_1_001.scale = (0.8, 0.8, 0.8)
ob_neck_joint_1_001.lineart.crease_threshold = 0.0
ob_neck_joint_2_001.parent = ob_neck_joint_1_001
ob_neck_joint_2_001.matrix_parent_inverse = Matrix(((1.25, -0.0, 0.0, -0.0), (-0.0, 1.25, -0.0, 0.0), (0.0, -0.0, 1.25, -0.0), (-0.0, 0.0, -0.0, 1.0)))
ob_neck_joint_2_001.location = (0.0, 0.0, 0.8)
ob_neck_joint_2_001.rotation_euler = (-0.1571, 0.0, 0.0)
ob_neck_joint_2_001.scale = (0.8, 0.8, 0.8)
ob_neck_joint_2_001.lineart.crease_threshold = 0.0
ob_neck_joint_3_001.parent = ob_neck_joint_2_001
ob_neck_joint_3_001.matrix_parent_inverse = Matrix(((1.25, -0.0, 0.0, -0.0), (-0.0, 1.25, -0.0, 0.0), (0.0, -0.0, 1.25, -0.0), (-0.0, 0.0, -0.0, 1.0)))
ob_neck_joint_3_001.location = (0.0, 0.0, 0.8)
ob_neck_joint_3_001.rotation_euler = (-0.1571, 0.0, 0.0)
ob_neck_joint_3_001.scale = (0.8, 0.8, 0.8)
ob_neck_joint_3_001.lineart.crease_threshold = 0.0
ob_neck_joint_4_001.parent = ob_neck_joint_3_001
ob_neck_joint_4_001.matrix_parent_inverse = Matrix(((1.25, -0.0, 0.0, -0.0), (-0.0, 1.25, -0.0, 0.0), (0.0, -0.0, 1.25, -0.0), (-0.0, 0.0, -0.0, 1.0)))
ob_neck_joint_4_001.location = (0.0, 0.0, 0.8)
ob_neck_joint_4_001.rotation_euler = (-0.1571, 0.0, 0.0)
ob_neck_joint_4_001.scale = (0.8, 0.8, 0.8)
ob_neck_joint_4_001.lineart.crease_threshold = 0.0
ob_neck_joint_5_001.parent = ob_neck_joint_4_001
ob_neck_joint_5_001.matrix_parent_inverse = Matrix(((1.25, -0.0, 0.0, -0.0), (-0.0, 1.25, -0.0, 0.0), (0.0, -0.0, 1.25, -0.0), (-0.0, 0.0, -0.0, 1.0)))
ob_neck_joint_5_001.location = (0.0, 0.0, 0.8)
ob_neck_joint_5_001.rotation_euler = (-0.1571, 0.0, 0.0)
ob_neck_joint_5_001.scale = (0.8, 0.8, 0.8)
ob_neck_joint_5_001.lineart.crease_threshold = 0.0
ob_neck_joint_6_001.parent = ob_neck_joint_5_001
ob_neck_joint_6_001.matrix_parent_inverse = Matrix(((1.25, -0.0, 0.0, -0.0), (-0.0, 1.25, -0.0, 0.0), (0.0, -0.0, 1.25, -0.0), (-0.0, 0.0, -0.0, 1.0)))
ob_neck_joint_6_001.location = (0.0, 0.0, 0.8)
ob_neck_joint_6_001.rotation_euler = (-0.1571, 0.0, 0.0)
ob_neck_joint_6_001.scale = (0.8, 0.8, 0.8)
ob_neck_joint_6_001.lineart.crease_threshold = 0.0
ob_head_001.parent = ob_neck_joint_6_001
ob_head_001.matrix_parent_inverse = Matrix(((1.25, -0.0, 0.0, -0.0), (-0.0, 1.25, -0.0, 0.0), (0.0, -0.0, 1.25, -0.0), (-0.0, 0.0, -0.0, 1.0)))
ob_head_001.location = (0.0, 0.0, 0.8)
ob_head_001.rotation_euler = (-0.1745, 0.0, 0.0)
ob_head_001.scale = (0.85, 0.85, 0.85)
ob_head_001.lineart.crease_threshold = 0.0
ob_head.parent = ob_neck_joint_6
ob_head.matrix_parent_inverse = Matrix(((1.25, -0.0, 0.0, -0.0), (-0.0, 1.25, -0.0, 0.0), (0.0, -0.0, 1.25, -0.0), (-0.0, 0.0, -0.0, 1.0)))
ob_head.location = (0.0, 0.0, 0.8)
ob_head.rotation_euler = (-0.1963, 0.0, 0.0)
ob_head.scale = (0.85, 0.85, 0.85)
ob_head.lineart.crease_threshold = 0.0
ob_neck_joint_2.parent = ob_neck_joint_1
ob_neck_joint_2.matrix_parent_inverse = Matrix(((1.25, -0.0, 0.0, -0.0), (-0.0, 1.25, -0.0, 0.0), (0.0, -0.0, 1.25, -0.0), (-0.0, 0.0, -0.0, 1.0)))
ob_neck_joint_2.location = (0.0, 0.0, 0.8)
ob_neck_joint_2.rotation_euler = (-0.1745, 0.0, 0.0)
ob_neck_joint_2.scale = (0.8, 0.8, 0.8)
ob_neck_joint_2.lineart.crease_threshold = 0.0
ob_neck_joint_1.parent = ob_neck
ob_neck_joint_1.matrix_parent_inverse = Matrix(((1.25, -0.0, 0.0, -0.0), (-0.0, 1.25, -0.0, 0.0), (0.0, -0.0, 1.25, -0.0), (-0.0, 0.0, -0.0, 1.0)))
ob_neck_joint_1.location = (0.0, 0.0, 0.8)
ob_neck_joint_1.rotation_euler = (-0.1745, 0.0, 0.0)
ob_neck_joint_1.scale = (0.8, 0.8, 0.8)
ob_neck_joint_1.lineart.crease_threshold = 0.0
ob_neck_joint_3.parent = ob_neck_joint_2
ob_neck_joint_3.matrix_parent_inverse = Matrix(((1.25, -0.0, 0.0, -0.0), (-0.0, 1.25, -0.0, 0.0), (0.0, -0.0, 1.25, -0.0), (-0.0, 0.0, -0.0, 1.0)))
ob_neck_joint_3.location = (0.0, 0.0, 0.8)
ob_neck_joint_3.rotation_euler = (-0.1745, 0.0, 0.0)
ob_neck_joint_3.scale = (0.8, 0.8, 0.8)
ob_neck_joint_3.lineart.crease_threshold = 0.0
ob_neck_joint_4.parent = ob_neck_joint_3
ob_neck_joint_4.matrix_parent_inverse = Matrix(((1.25, -0.0, 0.0, -0.0), (-0.0, 1.25, -0.0, 0.0), (0.0, -0.0, 1.25, -0.0), (-0.0, 0.0, -0.0, 1.0)))
ob_neck_joint_4.location = (0.0, 0.0, 0.8)
ob_neck_joint_4.rotation_euler = (-0.1745, 0.0, 0.0)
ob_neck_joint_4.scale = (0.8, 0.8, 0.8)
ob_neck_joint_4.lineart.crease_threshold = 0.0
ob_neck_joint_5.parent = ob_neck_joint_4
ob_neck_joint_5.matrix_parent_inverse = Matrix(((1.25, -0.0, 0.0, -0.0), (-0.0, 1.25, -0.0, 0.0), (0.0, -0.0, 1.25, -0.0), (-0.0, 0.0, -0.0, 1.0)))
ob_neck_joint_5.location = (0.0, 0.0, 0.8)
ob_neck_joint_5.rotation_euler = (-0.1745, 0.0, 0.0)
ob_neck_joint_5.scale = (0.8, 0.8, 0.8)
ob_neck_joint_5.lineart.crease_threshold = 0.0
ob_neck_joint_6.parent = ob_neck_joint_5
ob_neck_joint_6.matrix_parent_inverse = Matrix(((1.25, -0.0, 0.0, -0.0), (-0.0, 1.25, -0.0, 0.0), (0.0, -0.0, 1.25, -0.0), (-0.0, 0.0, -0.0, 1.0)))
ob_neck_joint_6.location = (0.0, 0.0, 0.8)
ob_neck_joint_6.rotation_euler = (-0.1745, 0.0, 0.0)
ob_neck_joint_6.scale = (0.8, 0.8, 0.8)
ob_neck_joint_6.lineart.crease_threshold = 0.0

# ---- collection membership
col_collection.objects.link(ob_creature)
col_collection.objects.link(ob_light)
col_collection.objects.link(ob_camera)
col_collection.objects.link(ob_leg1)
col_collection.objects.link(ob_original_creature_body)
col_collection.objects.link(ob_leg1_001)
col_collection.objects.link(ob_leg1_section1_001)
col_collection.objects.link(ob_leg1_section2_001)
col_collection.objects.link(ob_leg1_section3_001)
col_collection.objects.link(ob_leg2_001)
col_collection.objects.link(ob_leg2_section1_001)
col_collection.objects.link(ob_leg2_section2_001)
col_collection.objects.link(ob_leg2_section3_001)
col_collection.objects.link(ob_leg3_001)
col_collection.objects.link(ob_leg3_section1_001)
col_collection.objects.link(ob_leg3_section2_001)
col_collection.objects.link(ob_leg3_section3_001)
col_collection.objects.link(ob_leg4_001)
col_collection.objects.link(ob_leg4_section1_001)
col_collection.objects.link(ob_leg4_section2_001)
col_collection.objects.link(ob_leg4_section3_001)
col_collection.objects.link(ob_leg1_section1)
col_collection.objects.link(ob_leg1_section2)
col_collection.objects.link(ob_leg1_section3)
col_collection.objects.link(ob_leg1_section4)
col_collection.objects.link(ob_leg3)
col_collection.objects.link(ob_leg3_section1)
col_collection.objects.link(ob_leg3_section2)
col_collection.objects.link(ob_leg3_section3)
col_collection.objects.link(ob_leg3_section4)
col_collection.objects.link(ob_leg2)
col_collection.objects.link(ob_leg2_section1)
col_collection.objects.link(ob_leg2_section2)
col_collection.objects.link(ob_leg2_section3)
col_collection.objects.link(ob_leg2_section4)
col_collection.objects.link(ob_leg4)
col_collection.objects.link(ob_leg4_section1)
col_collection.objects.link(ob_leg4_section2)
col_collection.objects.link(ob_leg4_section3)
col_collection.objects.link(ob_leg4_section4)
col_collection.objects.link(ob_neck)
col_collection.objects.link(ob_original_neck)
col_collection.objects.link(ob_neck_joint_1_001)
col_collection.objects.link(ob_neck_joint_2_001)
col_collection.objects.link(ob_neck_joint_3_001)
col_collection.objects.link(ob_neck_joint_4_001)
col_collection.objects.link(ob_neck_joint_5_001)
col_collection.objects.link(ob_neck_joint_6_001)
col_collection.objects.link(ob_head_001)
col_collection.objects.link(ob_head)
col_collection.objects.link(ob_neck_joint_2)
col_collection.objects.link(ob_neck_joint_1)
col_collection.objects.link(ob_neck_joint_3)
col_collection.objects.link(ob_neck_joint_4)
col_collection.objects.link(ob_neck_joint_5)
col_collection.objects.link(ob_neck_joint_6)

# ---- scene / render settings (as saved in the file)
scene.camera = ob_camera
scene.frame_start = 1; scene.frame_end = 250; scene.frame_set(0)
scene.render.engine = 'BLENDER_EEVEE_NEXT'
scene.cycles.use_denoising = False
scene.cycles.samples = 128
scene.cycles.sampling_pattern = 'TABULATED_SOBOL'
scene.cycles.use_adaptive_sampling = False
scene.cycles.use_light_tree = False
scene.view_settings.view_transform = 'Filmic'
bpy.context.view_layer.update()
